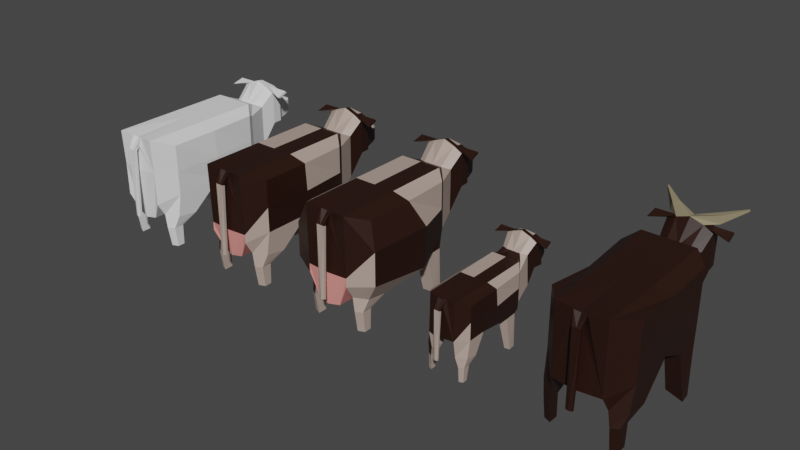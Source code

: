 # Source: Cow.blend  (saved by Blender 2.91.10; exported with 4.5.12 LTS)
import bpy
from mathutils import Matrix  # noqa: F401  (used for matrix-valued properties, if any)

bpy.ops.wm.read_factory_settings(use_empty=True)
scene = bpy.context.scene
scene.name = 'Scene'

# ---- collections
col_collection = bpy.data.collections.new('Collection'); scene.collection.children.link(col_collection)
col_animal_sizes = bpy.data.collections.new('Animal Sizes'); scene.collection.children.link(col_animal_sizes)

# ---- materials (node trees are filled in below, after node groups)
mat_cow_main = bpy.data.materials.new('Cow main')
mat_cow_black = bpy.data.materials.new('Cow black')
mat_cow_tity = bpy.data.materials.new('Cow tity')
mat_bull_horns = bpy.data.materials.new('Bull horns')

# ---- material node trees
mat_cow_main.use_nodes = True; mat_cow_main.node_tree.nodes.clear()
_N = mat_cow_main.node_tree.nodes; _L = mat_cow_main.node_tree.links
n0 = _N.new('ShaderNodeBsdfPrincipled'); n0.name = 'Principled BSDF'; n0.location = (10, 300)
n0.distribution = 'GGX'
n0.subsurface_method = 'BURLEY'
n0.inputs[0].default_value = (0.4523, 0.3481, 0.2944, 1.0)
n0.inputs[3].default_value = 1.45
n0.inputs[27].default_value = (0.0, 0.0, 0.0, 1.0)
n0.inputs[28].default_value = 1.0
n1 = _N.new('ShaderNodeOutputMaterial'); n1.name = 'Material Output'; n1.location = (300, 300)
_L.new(n0.outputs[0], n1.inputs[0])
n1.is_active_output = True
mat_cow_black.use_nodes = True; mat_cow_black.node_tree.nodes.clear()
_N = mat_cow_black.node_tree.nodes; _L = mat_cow_black.node_tree.links
n0 = _N.new('ShaderNodeBsdfPrincipled'); n0.name = 'Principled BSDF'; n0.location = (10, 300)
n0.distribution = 'GGX'
n0.subsurface_method = 'BURLEY'
n0.inputs[0].default_value = (0.02135, 0.0055, 0.002003, 1.0)
n0.inputs[3].default_value = 1.45
n0.inputs[27].default_value = (0.0, 0.0, 0.0, 1.0)
n0.inputs[28].default_value = 1.0
n1 = _N.new('ShaderNodeOutputMaterial'); n1.name = 'Material Output'; n1.location = (300, 300)
_L.new(n0.outputs[0], n1.inputs[0])
n1.is_active_output = True
mat_cow_tity.use_nodes = True; mat_cow_tity.node_tree.nodes.clear()
_N = mat_cow_tity.node_tree.nodes; _L = mat_cow_tity.node_tree.links
n0 = _N.new('ShaderNodeBsdfPrincipled'); n0.name = 'Principled BSDF'; n0.location = (10, 300)
n0.distribution = 'GGX'
n0.subsurface_method = 'BURLEY'
n0.inputs[0].default_value = (0.8, 0.2896, 0.2614, 1.0)
n0.inputs[3].default_value = 1.45
n0.inputs[27].default_value = (0.0, 0.0, 0.0, 1.0)
n0.inputs[28].default_value = 1.0
n1 = _N.new('ShaderNodeOutputMaterial'); n1.name = 'Material Output'; n1.location = (300, 300)
_L.new(n0.outputs[0], n1.inputs[0])
n1.is_active_output = True
mat_bull_horns.use_nodes = True; mat_bull_horns.node_tree.nodes.clear()
_N = mat_bull_horns.node_tree.nodes; _L = mat_bull_horns.node_tree.links
n0 = _N.new('ShaderNodeBsdfPrincipled'); n0.name = 'Principled BSDF'; n0.location = (10, 300)
n0.distribution = 'GGX'
n0.subsurface_method = 'BURLEY'
n0.inputs[0].default_value = (0.2843, 0.2354, 0.1458, 1.0)
n0.inputs[3].default_value = 1.45
n0.inputs[27].default_value = (0.0, 0.0, 0.0, 1.0)
n0.inputs[28].default_value = 1.0
n1 = _N.new('ShaderNodeOutputMaterial'); n1.name = 'Material Output'; n1.location = (300, 300)
_L.new(n0.outputs[0], n1.inputs[0])
n1.is_active_output = True

# ---- world
world_world = bpy.data.worlds.new('World'); scene.world = world_world
world_world.use_nodes = True; world_world.node_tree.nodes.clear()
_N = world_world.node_tree.nodes; _L = world_world.node_tree.links
n0 = _N.new('ShaderNodeOutputWorld'); n0.name = 'World Output'; n0.location = (300, 300)
n1 = _N.new('ShaderNodeBackground'); n1.name = 'Background'; n1.location = (10, 300)
n1.inputs[0].default_value = (0.05088, 0.05088, 0.05088, 1.0)
_L.new(n1.outputs[0], n0.inputs[0])
n0.is_active_output = True
world_world.color = (0.05088, 0.05088, 0.05088)
world_world.use_sun_shadow = False
world_world.sun_shadow_jitter_overblur = 0.0

# ---- meshes
me_cube_006 = bpy.data.meshes.new('Cube.006')
me_cube_006.from_pydata([(0.0, -0.8168, -0.3201), (0.0, -0.8066, 1.744), (0.0, 2.193, 0.1), (0.0, 2.193, 1.8), (0.8119, -0.394, 0.3485), (0.8119, -0.394, 1.609), (0.7613, 1.986, 0.2924), (0.7613, 1.986, 1.609), (0.0, 2.193, 0.1), (0.0, 2.193, 1.8), (0.7613, 1.986, 0.2924), (0.7613, 1.986, 1.609), (0.0, 2.623, 1.59), (0.0, 2.705, 0.3133), (0.4279, 2.731, 0.498), (0.4279, 2.731, 1.546), (0.0, 3.042, 2.064), (0.0, 3.042, 0.9753), (0.4758, 3.09, 1.019), (0.4758, 3.09, 1.863), (0.0, 3.333, 1.909), (0.4509, 3.34, 1.012), (0.4509, 3.34, 1.82), (0.0, 3.471, 1.698), (0.338, 3.458, 1.011), (0.338, 3.458, 1.639), (0.0, 3.821, 1.391), (0.0, 3.821, 0.986), (0.2419, 3.758, 1.028), (0.2419, 3.758, 1.375), (0.0, 3.96, 1.366), (0.0, 3.96, 1.01), (0.1947, 3.878, 1.049), (0.1947, 3.878, 1.354), (0.0, 0.6512, 0.1), (0.0, -0.8907, 0.95), (0.0, 0.6512, 1.8), (0.5132, 2.193, 0.1), (0.5132, 2.193, 1.8), (0.7613, 1.986, 0.9507), (0.8119, 0.8, 0.3485), (0.8119, 0.8, 1.609), (0.8119, -0.394, 0.9507), (0.5132, -0.8533, 0.1607), (0.5132, -0.8907, 1.8), (0.2359, 2.695, 0.3652), (0.2359, 2.623, 1.59), (0.5172, -0.6687, -0.1602), (0.5132, 2.193, 0.1), (0.5132, 2.193, 1.8), (0.0, 2.474, 0.09373), (0.6587, 2.161, 0.3961), (0.6587, 2.161, 1.528), (0.2728, 3.042, 0.9753), (0.2728, 3.042, 1.96), (0.1835, 3.471, 0.9662), (0.2493, 3.333, 1.909), (0.4711, 3.215, 1.841), (0.0, 3.187, 2.039), (0.1275, 3.821, 0.986), (0.1275, 3.821, 1.391), (0.09997, 3.96, 1.01), (0.09997, 3.96, 1.366), (0.5172, -0.03234, -0.2551), (0.2611, 3.187, 1.934), (0.4143, 2.408, 1.695), (0.4143, 2.408, 0.2339), (0.7956, 0.03019, -0.2675), (0.5132, 0.6512, 1.8), (0.5132, 0.6512, 0.128), (0.5132, -0.8533, 0.9547), (0.859, 0.8, 0.9507), (0.7956, -0.4753, -0.1958), (0.5684, -0.6707, -0.4908), (0.5684, -0.3595, -0.4897), (0.7175, -0.3287, -0.4913), (0.7175, -0.5757, -0.4941), (0.5596, -0.5797, -1.001), (0.5596, -0.3591, -1.0), (0.7088, -0.3372, -1.002), (0.7088, -0.5123, -1.004), (0.811, 1.45, 0.03414), (0.7867, 1.908, 0.02375), (0.5094, 1.984, 0.02294), (0.5215, 1.393, 0.03565), (0.809, 1.708, -1.002), (0.7848, 1.951, -1.003), (0.5075, 1.991, -1.003), (0.5196, 1.677, -1.002), (0.0, 0.3853, -0.3798), (0.2566, -0.7534, -0.2918), (0.5132, 0.5575, 0.1301), (0.2566, 0.6512, 0.114), (0.2566, 0.3798, -0.3096), (0.0, -0.8486, 1.539), (0.1339, -0.8374, 1.772), (0.08343, -0.8603, 1.554), (0.0, -0.9557, 1.481), (0.0, -1.026, 1.503), (0.09052, -1.03, 1.504), (0.09553, -0.9563, 1.484), (0.0, -0.9972, -0.2306), (0.0, -1.075, -0.2088), (0.06868, -1.048, -0.209), (0.069, -0.9982, -0.2277), (0.8147, 2.938, 1.82), (0.8051, 3.026, 1.786), (0.7834, 3.268, 1.858), (0.7869, 3.219, 1.911)], [], [(71, 41, 5, 42), (95, 1, 98, 99), (69, 40, 67, 63), (68, 36, 1, 95, 44), (4, 43, 47, 72), (66, 51, 10, 48), (64, 57, 22, 56), (45, 13, 17, 53), (46, 15, 19, 54), (59, 27, 31, 61), (60, 29, 33, 62), (26, 60, 62, 30), (28, 59, 61, 32), (28, 32, 33, 29), (61, 62, 33, 32), (25, 29, 60, 26, 23), (24, 55, 59, 28), (56, 22, 25, 23, 20), (21, 55, 24), (21, 24, 25, 22), (24, 28, 29, 25), (18, 53, 55, 21), (18, 21, 22, 57, 19), (12, 46, 54, 16), (14, 45, 53, 18), (58, 64, 56, 20), (16, 54, 64, 58), (54, 19, 106, 105), (18, 19, 15, 14), (14, 15, 52, 51), (52, 65, 49, 11), (15, 46, 65, 52), (50, 66, 48, 8), (13, 45, 66, 50), (45, 14, 51, 66), (43, 91, 69, 63, 47), (41, 68, 44, 5), (7, 38, 68, 41), (38, 3, 36, 68), (93, 91, 43, 90), (2, 37, 69, 92, 34), (6, 40, 81, 82), (43, 70, 35, 0, 90), (4, 42, 70, 43), (42, 5, 44, 70), (40, 71, 42, 4), (6, 39, 71, 40), (39, 7, 41, 71), (67, 72, 76, 75), (40, 4, 72, 67), (73, 74, 78, 77), (63, 67, 75, 74), (72, 47, 73, 76), (47, 63, 74, 73), (76, 73, 77, 80), (74, 75, 79, 78), (75, 76, 80, 79), (84, 83, 87, 88), (37, 6, 82, 83), (40, 69, 84, 81), (69, 37, 83, 84), (82, 81, 85, 86), (81, 84, 88, 85), (83, 82, 86, 87), (89, 93, 90, 0), (34, 92, 93, 89), (92, 69, 91, 93), (70, 96, 94, 35), (70, 44, 95, 96), (100, 99, 103, 104), (96, 95, 99, 100), (94, 96, 100, 97), (104, 103, 102, 101), (99, 98, 102, 103), (97, 100, 104, 101), (105, 106, 107, 108), (57, 64, 108, 107), (64, 54, 105, 108), (19, 57, 107, 106), (31, 30, 62, 61), (46, 12, 9, 49, 65), (53, 17, 27, 59, 55), (10, 51, 52, 11)])
_uv = me_cube_006.uv_layers.new(name='UVMap')
_uv.uv.foreach_set('vector', [0.5, 0.625, 0.625, 0.625, 0.625, 0.75, 0.5, 0.75, 0.8125, 0.75, 0.875, 0.75, 0.875, 0.75, 0.8125, 0.75, 0.25, 0.625, 0.375, 0.625, 0.375, 0.625, 0.25, 0.625, 0.75, 0.625, 0.875, 0.625, 0.875, 0.75, 0.8125, 0.75, 0.75, 0.75, 0.375, 0.75, 0.375, 0.875, 0.375, 0.875, 0.375, 0.75, 0.4041, 0.375, 0.4041, 0.4753, 0.375, 0.5, 0.375, 0.375, 0.5668, 0.375, 0.5668, 0.4505, 0.5668, 0.4505, 0.5668, 0.375, 0.4332, 0.375, 0.4332, 0.2995, 0.4332, 0.2995, 0.4332, 0.375, 0.5668, 0.375, 0.5668, 0.4505, 0.5668, 0.4505, 0.5668, 0.375, 0.4332, 0.375, 0.4332, 0.2995, 0.4332, 0.2995, 0.4332, 0.375, 0.5668, 0.375, 0.5668, 0.4505, 0.5668, 0.4505, 0.5668, 0.375, 0.5668, 0.2995, 0.5668, 0.375, 0.5668, 0.375, 0.5668, 0.2995, 0.4332, 0.4505, 0.4332, 0.375, 0.4332, 0.375, 0.4332, 0.4505, 0.4332, 0.4505, 0.4332, 0.4505, 0.5668, 0.4505, 0.5668, 0.4505, 0.4332, 0.375, 0.5, 0.375, 0.5, 0.4505, 0.4332, 0.4505, 0.5668, 0.4505, 0.5668, 0.4505, 0.5668, 0.375, 0.5668, 0.2995, 0.5668, 0.2995, 0.4332, 0.4505, 0.4332, 0.375, 0.4332, 0.375, 0.4332, 0.4505, 0.5668, 0.375, 0.5668, 0.4505, 0.5668, 0.4505, 0.5668, 0.2995, 0.5668, 0.2995, 0.4332, 0.4505, 0.4332, 0.375, 0.4332, 0.4505, 0.4332, 0.4505, 0.4332, 0.4505, 0.5668, 0.4505, 0.5668, 0.4505, 0.4332, 0.4505, 0.4332, 0.4505, 0.5668, 0.4505, 0.5668, 0.4505, 0.4332, 0.4505, 0.4332, 0.375, 0.4332, 0.375, 0.4332, 0.4505, 0.4332, 0.4505, 0.4332, 0.4505, 0.5668, 0.4505, 0.5668, 0.4505, 0.5668, 0.4505, 0.5668, 0.2995, 0.5668, 0.375, 0.5668, 0.375, 0.5668, 0.2995, 0.4332, 0.4505, 0.4332, 0.375, 0.4332, 0.375, 0.4332, 0.4505, 0.5668, 0.2995, 0.5668, 0.375, 0.5668, 0.375, 0.5668, 0.2995, 0.5668, 0.2995, 0.5668, 0.375, 0.5668, 0.375, 0.5668, 0.2995, 0.5668, 0.375, 0.5668, 0.4505, 0.5668, 0.4505, 0.5668, 0.375, 0.4332, 0.4505, 0.5668, 0.4505, 0.5668, 0.4505, 0.4332, 0.4505, 0.5, 0.4505, 0.5668, 0.4505, 0.5959, 0.4753, 0.5, 0.4753, 0.5959, 0.4753, 0.5959, 0.375, 0.625, 0.375, 0.625, 0.5, 0.5668, 0.4505, 0.5668, 0.375, 0.5959, 0.375, 0.5959, 0.4753, 0.4041, 0.2747, 0.4041, 0.375, 0.375, 0.375, 0.375, 0.25, 0.4332, 0.2995, 0.4332, 0.375, 0.4041, 0.375, 0.4041, 0.2747, 0.4332, 0.375, 0.4332, 0.4505, 0.4041, 0.4753, 0.4041, 0.375, 0.25, 0.75, 0.2506, 0.6319, 0.25, 0.625, 0.25, 0.625, 0.25, 0.75, 0.625, 0.625, 0.75, 0.625, 0.75, 0.75, 0.625, 0.75, 0.625, 0.5, 0.75, 0.5, 0.75, 0.625, 0.625, 0.625, 0.75, 0.5, 0.875, 0.5, 0.875, 0.625, 0.75, 0.625, 0.1875, 0.6875, 0.2506, 0.6319, 0.25, 0.75, 0.1875, 0.75, 0.125, 0.5, 0.25, 0.5, 0.25, 0.625, 0.1875, 0.625, 0.125, 0.625, 0.375, 0.5, 0.375, 0.625, 0.375, 0.625, 0.375, 0.5, 0.375, 0.875, 0.5, 0.9375, 0.5, 1.0, 0.375, 1.0, 0.375, 0.9375, 0.375, 0.75, 0.5, 0.75, 0.5, 0.875, 0.375, 0.875, 0.5, 0.75, 0.625, 0.75, 0.625, 0.875, 0.5, 0.875, 0.375, 0.625, 0.5, 0.625, 0.5, 0.75, 0.375, 0.75, 0.375, 0.5, 0.5, 0.5, 0.5, 0.625, 0.375, 0.625, 0.5, 0.5, 0.625, 0.5, 0.625, 0.625, 0.5, 0.625, 0.375, 0.625, 0.375, 0.75, 0.375, 0.75, 0.375, 0.625, 0.375, 0.625, 0.375, 0.75, 0.375, 0.75, 0.375, 0.625, 0.25, 0.75, 0.25, 0.625, 0.25, 0.625, 0.25, 0.75, 0.25, 0.625, 0.375, 0.625, 0.375, 0.625, 0.25, 0.625, 0.375, 0.75, 0.375, 0.875, 0.375, 0.875, 0.375, 0.75, 0.25, 0.75, 0.25, 0.625, 0.25, 0.625, 0.25, 0.75, 0.375, 0.75, 0.375, 0.875, 0.375, 0.875, 0.375, 0.75, 0.25, 0.625, 0.375, 0.625, 0.375, 0.625, 0.25, 0.625, 0.375, 0.625, 0.375, 0.75, 0.375, 0.75, 0.375, 0.625, 0.25, 0.625, 0.25, 0.5, 0.25, 0.5, 0.25, 0.625, 0.0, 0.0, 0.0, 0.0, 0.0, 0.0, 0.0, 0.0, 0.375, 0.625, 0.25, 0.625, 0.25, 0.625, 0.375, 0.625, 0.25, 0.625, 0.25, 0.5, 0.25, 0.5, 0.25, 0.625, 0.375, 0.5, 0.375, 0.625, 0.375, 0.625, 0.375, 0.5, 0.375, 0.625, 0.25, 0.625, 0.25, 0.625, 0.375, 0.625, 0.0, 0.0, 0.0, 0.0, 0.0, 0.0, 0.0, 0.0, 0.125, 0.6328, 0.1875, 0.6875, 0.1875, 0.75, 0.125, 0.75, 0.125, 0.625, 0.1875, 0.625, 0.1875, 0.6875, 0.125, 0.6328, 0.1875, 0.625, 0.25, 0.625, 0.2506, 0.6319, 0.1875, 0.6875, 0.5, 0.9375, 0.5625, 0.9375, 0.5625, 1.0, 0.5, 1.0, 0.5625, 0.875, 0.625, 0.875, 0.625, 0.9375, 0.5625, 0.9375, 0.5625, 0.9375, 0.625, 0.9375, 0.625, 0.9375, 0.5625, 0.9375, 0.5625, 0.9375, 0.625, 0.9375, 0.625, 0.9375, 0.5625, 0.9375, 0.5625, 1.0, 0.5625, 0.9375, 0.5625, 0.9375, 0.5625, 1.0, 0.5625, 0.9375, 0.625, 0.9375, 0.625, 1.0, 0.5625, 1.0, 0.8125, 0.75, 0.875, 0.75, 0.875, 0.75, 0.8125, 0.75, 0.5625, 1.0, 0.5625, 0.9375, 0.5625, 0.9375, 0.5625, 1.0, 0.5668, 0.375, 0.5668, 0.4505, 0.5668, 0.4505, 0.5668, 0.375, 0.5668, 0.4505, 0.5668, 0.375, 0.5668, 0.375, 0.5668, 0.4505, 0.5668, 0.375, 0.5668, 0.375, 0.5668, 0.375, 0.5668, 0.375, 0.5668, 0.4505, 0.5668, 0.4505, 0.5668, 0.4505, 0.5668, 0.4505, 0.4332, 0.2995, 0.5668, 0.2995, 0.5, 0.375, 0.4332, 0.375, 0.5668, 0.375, 0.5668, 0.2995, 0.625, 0.25, 0.625, 0.375, 0.5959, 0.375, 0.4332, 0.375, 0.4332, 0.2995, 0.4332, 0.2995, 0.4332, 0.375, 0.4332, 0.375, 0.375, 0.5, 0.5, 0.4753, 0.5959, 0.4753, 0.625, 0.5])
me_cube_006.use_remesh_fix_poles = True
me_cube_006.use_remesh_preserve_attributes = False
me_cube_006.use_mirror_vertex_groups = False
me_cube_006.update()
me_cube_007 = bpy.data.meshes.new('Cube.007')
me_cube_007.from_pydata([(1.812, 0.606, 1.348), (1.812, 0.606, 2.609), (1.761, 2.986, 1.292), (1.761, 2.986, 2.609), (1.761, 2.986, 1.292), (1.761, 2.986, 2.609), (1.428, 3.731, 1.498), (1.428, 3.731, 2.546), (1.476, 4.09, 2.019), (1.476, 4.09, 2.863), (1.451, 4.34, 2.012), (1.451, 4.34, 2.82), (1.338, 4.458, 2.011), (1.338, 4.458, 2.639), (1.242, 4.758, 2.028), (1.242, 4.758, 2.375), (1.195, 4.878, 2.049), (1.195, 4.878, 2.354), (1.513, 3.193, 1.1), (1.513, 3.193, 2.8), (1.761, 2.986, 1.951), (1.812, 1.8, 1.348), (1.812, 1.8, 2.609), (1.812, 0.606, 1.951), (1.513, 0.1467, 1.161), (1.513, 0.1093, 2.8), (1.236, 3.695, 1.365), (1.236, 3.623, 2.59), (1.517, 0.3313, 0.8398), (1.513, 3.193, 1.1), (1.513, 3.193, 2.8), (1.659, 3.161, 1.396), (1.659, 3.161, 2.528), (1.273, 4.042, 1.975), (1.273, 4.042, 2.96), (1.183, 4.471, 1.966), (1.249, 4.333, 2.909), (1.471, 4.215, 2.841), (1.127, 4.821, 1.986), (1.127, 4.821, 2.391), (1.1, 4.96, 2.01), (1.1, 4.96, 2.366), (1.517, 0.9677, 0.7449), (1.261, 4.187, 2.934), (1.414, 3.408, 2.695), (1.414, 3.408, 1.234), (1.796, 1.03, 0.7325), (1.513, 1.651, 2.8), (1.513, 1.651, 1.128), (1.513, 0.1467, 1.364), (1.859, 1.8, 1.951), (1.796, 0.5247, 0.8042), (1.568, 0.3293, 0.5092), (1.568, 0.6405, 0.5103), (1.718, 0.6713, 0.5087), (1.718, 0.4243, 0.5059), (1.56, 0.4203, -0.001137), (1.56, 0.6409, -4.911e-05), (1.709, 0.6628, -0.001572), (1.709, 0.4877, -0.004422), (1.811, 2.45, 1.034), (1.787, 2.908, 1.024), (1.509, 2.984, 1.023), (1.522, 2.393, 1.036), (1.809, 2.708, -0.002142), (1.785, 2.951, -0.003351), (1.507, 2.991, -0.002629), (1.52, 2.677, -0.001775), (1.257, 0.2466, 0.7082), (1.513, 1.558, 1.13), (1.257, 1.651, 1.114), (1.257, 1.38, 0.6904), (1.134, 0.1626, 2.772), (1.083, 0.1397, 2.554), (1.091, -0.0298, 2.504), (1.096, 0.04369, 2.484), (1.069, -0.04841, 0.791), (1.069, 0.001754, 0.7723), (1.815, 3.938, 2.82), (1.805, 4.026, 2.786), (1.783, 4.268, 2.858), (1.787, 4.219, 2.911), (1.0, 0.1832, 0.6799), (1.0, 0.1934, 2.744), (1.0, 3.193, 2.8), (0.1881, 0.606, 1.348), (0.1881, 0.606, 2.609), (0.2387, 2.986, 1.292), (0.2387, 2.986, 2.609), (1.0, 3.193, 1.1), (1.0, 3.193, 2.8), (0.2387, 2.986, 1.292), (0.2387, 2.986, 2.609), (1.0, 3.623, 2.59), (1.0, 3.705, 1.313), (0.5721, 3.731, 1.498), (0.5721, 3.731, 2.546), (1.0, 4.042, 3.064), (1.0, 4.042, 1.975), (0.5242, 4.09, 2.019), (0.5242, 4.09, 2.863), (1.0, 4.333, 2.909), (0.5491, 4.34, 2.012), (0.5491, 4.34, 2.82), (1.0, 4.471, 2.698), (0.662, 4.458, 2.011), (0.662, 4.458, 2.639), (1.0, 4.821, 2.391), (1.0, 4.821, 1.986), (0.7581, 4.758, 2.028), (0.7581, 4.758, 2.375), (1.0, 4.96, 2.366), (1.0, 4.96, 2.01), (0.8053, 4.878, 2.049), (0.8053, 4.878, 2.354), (1.0, 1.651, 1.1), (1.0, 0.1093, 1.359), (1.0, 1.651, 2.8), (0.4868, 3.193, 1.1), (0.4868, 3.193, 2.8), (0.2387, 2.986, 1.951), (0.1881, 1.8, 1.348), (0.1881, 1.8, 2.609), (0.1881, 0.606, 1.951), (0.4868, 0.1467, 1.161), (0.4868, 0.1093, 2.8), (0.7641, 3.695, 1.365), (0.7641, 3.623, 2.59), (0.4828, 0.3313, 0.8398), (0.4868, 3.193, 1.1), (0.4868, 3.193, 2.8), (1.0, 3.474, 1.094), (0.3413, 3.161, 1.396), (0.3413, 3.161, 2.528), (0.7272, 4.042, 1.975), (0.7272, 4.042, 2.96), (0.8165, 4.471, 1.966), (0.7507, 4.333, 2.909), (0.5289, 4.215, 2.841), (1.0, 4.187, 3.039), (0.8725, 4.821, 1.986), (0.8725, 4.821, 2.391), (0.9, 4.96, 2.01), (0.9, 4.96, 2.366), (0.4828, 0.9677, 0.7449), (0.7389, 4.187, 2.934), (0.5857, 3.408, 2.695), (0.5857, 3.408, 1.234), (0.2044, 1.03, 0.7325), (0.4868, 1.651, 2.8), (0.4868, 1.651, 1.128), (0.4868, 0.1467, 1.364), (0.141, 1.8, 1.951), (0.2044, 0.5247, 0.8042), (0.4316, 0.3293, 0.5092), (0.4316, 0.6405, 0.5103), (0.2825, 0.6713, 0.5087), (0.2825, 0.4243, 0.5059), (0.4404, 0.4203, -0.001137), (0.4404, 0.6409, -4.911e-05), (0.2912, 0.6628, -0.001572), (0.2912, 0.4877, -0.004422), (0.189, 2.45, 1.034), (0.2133, 2.908, 1.024), (0.4906, 2.984, 1.023), (0.4785, 2.393, 1.036), (0.191, 2.708, -0.002142), (0.2152, 2.951, -0.003351), (0.4925, 2.991, -0.002629), (0.4804, 2.677, -0.001775), (1.0, 1.385, 0.6202), (0.7434, 0.2466, 0.7082), (0.4868, 1.558, 1.13), (0.7434, 1.651, 1.114), (0.7434, 1.38, 0.6904), (1.0, 0.1514, 2.539), (0.8661, 0.1626, 2.772), (0.9166, 0.1397, 2.554), (1.0, 0.04434, 2.481), (1.0, -0.02588, 2.503), (0.9095, -0.0298, 2.504), (0.9045, 0.04369, 2.484), (1.0, 0.002844, 0.7694), (1.0, -0.07464, 0.7912), (0.9313, -0.04841, 0.791), (0.931, 0.001754, 0.7723), (0.1853, 3.938, 2.82), (0.1949, 4.026, 2.786), (0.2166, 4.268, 2.858), (0.2131, 4.219, 2.911)], [], [(50, 22, 1, 23), (72, 83, 179, 74), (48, 21, 46, 42), (47, 117, 83, 72, 25), (0, 24, 28, 51), (45, 31, 4, 29), (43, 37, 11, 36), (26, 94, 98, 33), (27, 7, 9, 34), (38, 108, 112, 40), (39, 15, 17, 41), (107, 39, 41, 111), (14, 38, 40, 16), (14, 16, 17, 15), (40, 41, 17, 16), (13, 15, 39, 107, 104), (12, 35, 38, 14), (36, 11, 13, 104, 101), (10, 35, 12), (10, 12, 13, 11), (12, 14, 15, 13), (8, 33, 35, 10), (8, 10, 11, 37, 9), (93, 27, 34, 97), (6, 26, 33, 8), (139, 43, 36, 101), (97, 34, 43, 139), (34, 9, 79, 78), (8, 9, 7, 6), (6, 7, 32, 31), (32, 44, 30, 5), (7, 27, 44, 32), (131, 45, 29, 89), (94, 26, 45, 131), (26, 6, 31, 45), (24, 69, 48, 42, 28), (22, 47, 25, 1), (3, 19, 47, 22), (19, 84, 117, 47), (71, 69, 24, 68), (2, 21, 60, 61), (24, 49, 116, 82, 68), (0, 23, 49, 24), (23, 1, 25, 49), (21, 50, 23, 0), (2, 20, 50, 21), (20, 3, 22, 50), (46, 51, 55, 54), (21, 0, 51, 46), (52, 53, 57, 56), (42, 46, 54, 53), (51, 28, 52, 55), (28, 42, 53, 52), (55, 52, 56, 59), (53, 54, 58, 57), (54, 55, 59, 58), (63, 62, 66, 67), (18, 2, 61, 62), (21, 48, 63, 60), (48, 18, 62, 63), (61, 60, 64, 65), (60, 63, 67, 64), (62, 61, 65, 66), (170, 71, 68, 82), (115, 70, 71, 170), (70, 48, 69, 71), (49, 73, 175, 116), (49, 25, 72, 73), (75, 74, 76, 77), (73, 72, 74, 75), (175, 73, 75, 178), (77, 76, 183, 182), (74, 179, 183, 76), (178, 75, 77, 182), (78, 79, 80, 81), (37, 43, 81, 80), (43, 34, 78, 81), (9, 37, 80, 79), (112, 111, 41, 40), (27, 93, 90, 30, 44), (33, 98, 108, 38, 35), (4, 31, 32, 5), (152, 123, 86, 122), (176, 180, 179, 83), (150, 144, 148, 121), (149, 125, 176, 83, 117), (85, 153, 128, 124), (147, 129, 91, 132), (145, 137, 103, 138), (126, 134, 98, 94), (127, 135, 100, 96), (140, 142, 112, 108), (141, 143, 114, 110), (107, 111, 143, 141), (109, 113, 142, 140), (109, 110, 114, 113), (142, 113, 114, 143), (106, 104, 107, 141, 110), (105, 109, 140, 136), (137, 101, 104, 106, 103), (102, 105, 136), (102, 103, 106, 105), (105, 106, 110, 109), (99, 102, 136, 134), (99, 100, 138, 103, 102), (93, 97, 135, 127), (95, 99, 134, 126), (139, 101, 137, 145), (97, 139, 145, 135), (135, 186, 187, 100), (99, 95, 96, 100), (95, 132, 133, 96), (133, 92, 130, 146), (96, 133, 146, 127), (131, 89, 129, 147), (94, 131, 147, 126), (126, 147, 132, 95), (124, 128, 144, 150, 172), (122, 86, 125, 149), (88, 122, 149, 119), (119, 149, 117, 84), (174, 171, 124, 172), (87, 163, 162, 121), (124, 171, 82, 116, 151), (85, 124, 151, 123), (123, 151, 125, 86), (121, 85, 123, 152), (87, 121, 152, 120), (120, 152, 122, 88), (148, 156, 157, 153), (121, 148, 153, 85), (154, 158, 159, 155), (144, 155, 156, 148), (153, 157, 154, 128), (128, 154, 155, 144), (157, 161, 158, 154), (155, 159, 160, 156), (156, 160, 161, 157), (165, 169, 168, 164), (118, 164, 163, 87), (121, 162, 165, 150), (150, 165, 164, 118), (163, 167, 166, 162), (162, 166, 169, 165), (164, 168, 167, 163), (170, 82, 171, 174), (115, 170, 174, 173), (173, 174, 172, 150), (151, 116, 175, 177), (151, 177, 176, 125), (181, 185, 184, 180), (177, 181, 180, 176), (175, 178, 181, 177), (185, 182, 183, 184), (180, 184, 183, 179), (178, 182, 185, 181), (186, 189, 188, 187), (138, 188, 189, 145), (145, 189, 186, 135), (100, 187, 188, 138), (112, 142, 143, 111), (127, 146, 130, 90, 93), (134, 136, 140, 108, 98), (91, 92, 133, 132)])
me_cube_007.polygons.foreach_set('material_index', [1, 1, 0, 1, 0, 1, 1, 0, 0, 0, 0, 0, 0, 1, 2, 0, 0, 0, 0, 1, 1, 0, 1, 0, 0, 0, 1, 0, 1, 0, 1, 0, 0, 0, 1, 0, 1, 0, 1, 2, 1, 2, 0, 1, 1, 1, 0, 0, 0, 0, 0, 0, 0, 0, 0, 0, 0, 1, 0, 0, 0, 0, 0, 2, 2, 2, 1, 1, 0, 1, 1, 0, 0, 0, 1, 1, 1, 1, 2, 1, 0, 1, 0, 1, 1, 1, 1, 1, 1, 0, 0, 0, 0, 0, 0, 0, 2, 0, 0, 0, 0, 1, 1, 0, 1, 0, 0, 0, 1, 0, 1, 1, 1, 1, 0, 0, 1, 0, 0, 0, 0, 2, 0, 2, 1, 1, 1, 1, 0, 1, 1, 0, 0, 1, 0, 0, 0, 0, 0, 0, 0, 0, 0, 0, 0, 2, 2, 2, 1, 1, 0, 1, 0, 0, 0, 0, 1, 1, 1, 1, 2, 1, 0, 1])
_uv = me_cube_007.uv_layers.new(name='UVMap')
_uv.uv.foreach_set('vector', [0.5, 0.625, 0.625, 0.625, 0.625, 0.75, 0.5, 0.75, 0.8125, 0.75, 0.875, 0.75, 0.875, 0.75, 0.8125, 0.75, 0.25, 0.625, 0.375, 0.625, 0.375, 0.625, 0.25, 0.625, 0.75, 0.625, 0.875, 0.625, 0.875, 0.75, 0.8125, 0.75, 0.75, 0.75, 0.375, 0.75, 0.375, 0.875, 0.375, 0.875, 0.375, 0.75, 0.4041, 0.375, 0.4041, 0.4753, 0.375, 0.5, 0.375, 0.375, 0.5668, 0.375, 0.5668, 0.4505, 0.5668, 0.4505, 0.5668, 0.375, 0.4332, 0.375, 0.4332, 0.2995, 0.4332, 0.2995, 0.4332, 0.375, 0.5668, 0.375, 0.5668, 0.4505, 0.5668, 0.4505, 0.5668, 0.375, 0.4332, 0.375, 0.4332, 0.2995, 0.4332, 0.2995, 0.4332, 0.375, 0.5668, 0.375, 0.5668, 0.4505, 0.5668, 0.4505, 0.5668, 0.375, 0.5668, 0.2995, 0.5668, 0.375, 0.5668, 0.375, 0.5668, 0.2995, 0.4332, 0.4505, 0.4332, 0.375, 0.4332, 0.375, 0.4332, 0.4505, 0.4332, 0.4505, 0.4332, 0.4505, 0.5668, 0.4505, 0.5668, 0.4505, 0.4332, 0.375, 0.5, 0.375, 0.5, 0.4505, 0.4332, 0.4505, 0.5668, 0.4505, 0.5668, 0.4505, 0.5668, 0.375, 0.5668, 0.2995, 0.5668, 0.2995, 0.4332, 0.4505, 0.4332, 0.375, 0.4332, 0.375, 0.4332, 0.4505, 0.5668, 0.375, 0.5668, 0.4505, 0.5668, 0.4505, 0.5668, 0.2995, 0.5668, 0.2995, 0.4332, 0.4505, 0.4332, 0.375, 0.4332, 0.4505, 0.4332, 0.4505, 0.4332, 0.4505, 0.5668, 0.4505, 0.5668, 0.4505, 0.4332, 0.4505, 0.4332, 0.4505, 0.5668, 0.4505, 0.5668, 0.4505, 0.4332, 0.4505, 0.4332, 0.375, 0.4332, 0.375, 0.4332, 0.4505, 0.4332, 0.4505, 0.4332, 0.4505, 0.5668, 0.4505, 0.5668, 0.4505, 0.5668, 0.4505, 0.5668, 0.2995, 0.5668, 0.375, 0.5668, 0.375, 0.5668, 0.2995, 0.4332, 0.4505, 0.4332, 0.375, 0.4332, 0.375, 0.4332, 0.4505, 0.5668, 0.2995, 0.5668, 0.375, 0.5668, 0.375, 0.5668, 0.2995, 0.5668, 0.2995, 0.5668, 0.375, 0.5668, 0.375, 0.5668, 0.2995, 0.5668, 0.375, 0.5668, 0.4505, 0.5668, 0.4505, 0.5668, 0.375, 0.4332, 0.4505, 0.5668, 0.4505, 0.5668, 0.4505, 0.4332, 0.4505, 0.5, 0.4505, 0.5668, 0.4505, 0.5959, 0.4753, 0.5, 0.4753, 0.5959, 0.4753, 0.5959, 0.375, 0.625, 0.375, 0.625, 0.5, 0.5668, 0.4505, 0.5668, 0.375, 0.5959, 0.375, 0.5959, 0.4753, 0.4041, 0.2747, 0.4041, 0.375, 0.375, 0.375, 0.375, 0.25, 0.4332, 0.2995, 0.4332, 0.375, 0.4041, 0.375, 0.4041, 0.2747, 0.4332, 0.375, 0.4332, 0.4505, 0.4041, 0.4753, 0.4041, 0.375, 0.25, 0.75, 0.2506, 0.6319, 0.25, 0.625, 0.25, 0.625, 0.25, 0.75, 0.625, 0.625, 0.75, 0.625, 0.75, 0.75, 0.625, 0.75, 0.625, 0.5, 0.75, 0.5, 0.75, 0.625, 0.625, 0.625, 0.75, 0.5, 0.875, 0.5, 0.875, 0.625, 0.75, 0.625, 0.1875, 0.6875, 0.2506, 0.6319, 0.25, 0.75, 0.1875, 0.75, 0.375, 0.5, 0.375, 0.625, 0.375, 0.625, 0.375, 0.5, 0.375, 0.875, 0.5, 0.9375, 0.5, 1.0, 0.375, 1.0, 0.375, 0.9375, 0.375, 0.75, 0.5, 0.75, 0.5, 0.875, 0.375, 0.875, 0.5, 0.75, 0.625, 0.75, 0.625, 0.875, 0.5, 0.875, 0.375, 0.625, 0.5, 0.625, 0.5, 0.75, 0.375, 0.75, 0.375, 0.5, 0.5, 0.5, 0.5, 0.625, 0.375, 0.625, 0.5, 0.5, 0.625, 0.5, 0.625, 0.625, 0.5, 0.625, 0.375, 0.625, 0.375, 0.75, 0.375, 0.75, 0.375, 0.625, 0.375, 0.625, 0.375, 0.75, 0.375, 0.75, 0.375, 0.625, 0.25, 0.75, 0.25, 0.625, 0.25, 0.625, 0.25, 0.75, 0.25, 0.625, 0.375, 0.625, 0.375, 0.625, 0.25, 0.625, 0.375, 0.75, 0.375, 0.875, 0.375, 0.875, 0.375, 0.75, 0.25, 0.75, 0.25, 0.625, 0.25, 0.625, 0.25, 0.75, 0.375, 0.75, 0.375, 0.875, 0.375, 0.875, 0.375, 0.75, 0.25, 0.625, 0.375, 0.625, 0.375, 0.625, 0.25, 0.625, 0.375, 0.625, 0.375, 0.75, 0.375, 0.75, 0.375, 0.625, 0.25, 0.625, 0.25, 0.5, 0.25, 0.5, 0.25, 0.625, 0.0, 0.0, 0.0, 0.0, 0.0, 0.0, 0.0, 0.0, 0.375, 0.625, 0.25, 0.625, 0.25, 0.625, 0.375, 0.625, 0.25, 0.625, 0.25, 0.5, 0.25, 0.5, 0.25, 0.625, 0.375, 0.5, 0.375, 0.625, 0.375, 0.625, 0.375, 0.5, 0.375, 0.625, 0.25, 0.625, 0.25, 0.625, 0.375, 0.625, 0.0, 0.0, 0.0, 0.0, 0.0, 0.0, 0.0, 0.0, 0.125, 0.6328, 0.1875, 0.6875, 0.1875, 0.75, 0.125, 0.75, 0.125, 0.625, 0.1875, 0.625, 0.1875, 0.6875, 0.125, 0.6328, 0.1875, 0.625, 0.25, 0.625, 0.2506, 0.6319, 0.1875, 0.6875, 0.5, 0.9375, 0.5625, 0.9375, 0.5625, 1.0, 0.5, 1.0, 0.5625, 0.875, 0.625, 0.875, 0.625, 0.9375, 0.5625, 0.9375, 0.5625, 0.9375, 0.625, 0.9375, 0.625, 0.9375, 0.5625, 0.9375, 0.5625, 0.9375, 0.625, 0.9375, 0.625, 0.9375, 0.5625, 0.9375, 0.5625, 1.0, 0.5625, 0.9375, 0.5625, 0.9375, 0.5625, 1.0, 0.5625, 0.9375, 0.625, 0.9375, 0.625, 1.0, 0.5625, 1.0, 0.8125, 0.75, 0.875, 0.75, 0.875, 0.75, 0.8125, 0.75, 0.5625, 1.0, 0.5625, 0.9375, 0.5625, 0.9375, 0.5625, 1.0, 0.5668, 0.375, 0.5668, 0.4505, 0.5668, 0.4505, 0.5668, 0.375, 0.5668, 0.4505, 0.5668, 0.375, 0.5668, 0.375, 0.5668, 0.4505, 0.5668, 0.375, 0.5668, 0.375, 0.5668, 0.375, 0.5668, 0.375, 0.5668, 0.4505, 0.5668, 0.4505, 0.5668, 0.4505, 0.5668, 0.4505, 0.4332, 0.2995, 0.5668, 0.2995, 0.5, 0.375, 0.4332, 0.375, 0.5668, 0.375, 0.5668, 0.2995, 0.625, 0.25, 0.625, 0.375, 0.5959, 0.375, 0.4332, 0.375, 0.4332, 0.2995, 0.4332, 0.2995, 0.4332, 0.375, 0.4332, 0.375, 0.375, 0.5, 0.5, 0.4753, 0.5959, 0.4753, 0.625, 0.5, 0.5, 0.625, 0.5, 0.75, 0.625, 0.75, 0.625, 0.625, 0.8125, 0.75, 0.8125, 0.75, 0.875, 0.75, 0.875, 0.75, 0.25, 0.625, 0.25, 0.625, 0.375, 0.625, 0.375, 0.625, 0.75, 0.625, 0.75, 0.75, 0.8125, 0.75, 0.875, 0.75, 0.875, 0.625, 0.375, 0.75, 0.375, 0.75, 0.375, 0.875, 0.375, 0.875, 0.4041, 0.375, 0.375, 0.375, 0.375, 0.5, 0.4041, 0.4753, 0.5668, 0.375, 0.5668, 0.375, 0.5668, 0.4505, 0.5668, 0.4505, 0.4332, 0.375, 0.4332, 0.375, 0.4332, 0.2995, 0.4332, 0.2995, 0.5668, 0.375, 0.5668, 0.375, 0.5668, 0.4505, 0.5668, 0.4505, 0.4332, 0.375, 0.4332, 0.375, 0.4332, 0.2995, 0.4332, 0.2995, 0.5668, 0.375, 0.5668, 0.375, 0.5668, 0.4505, 0.5668, 0.4505, 0.5668, 0.2995, 0.5668, 0.2995, 0.5668, 0.375, 0.5668, 0.375, 0.4332, 0.4505, 0.4332, 0.4505, 0.4332, 0.375, 0.4332, 0.375, 0.4332, 0.4505, 0.5668, 0.4505, 0.5668, 0.4505, 0.4332, 0.4505, 0.4332, 0.375, 0.4332, 0.4505, 0.5, 0.4505, 0.5, 0.375, 0.5668, 0.4505, 0.5668, 0.2995, 0.5668, 0.2995, 0.5668, 0.375, 0.5668, 0.4505, 0.4332, 0.4505, 0.4332, 0.4505, 0.4332, 0.375, 0.4332, 0.375, 0.5668, 0.375, 0.5668, 0.2995, 0.5668, 0.2995, 0.5668, 0.4505, 0.5668, 0.4505, 0.4332, 0.4505, 0.4332, 0.4505, 0.4332, 0.375, 0.4332, 0.4505, 0.5668, 0.4505, 0.5668, 0.4505, 0.4332, 0.4505, 0.4332, 0.4505, 0.5668, 0.4505, 0.5668, 0.4505, 0.4332, 0.4505, 0.4332, 0.4505, 0.4332, 0.4505, 0.4332, 0.375, 0.4332, 0.375, 0.4332, 0.4505, 0.5668, 0.4505, 0.5668, 0.4505, 0.5668, 0.4505, 0.4332, 0.4505, 0.5668, 0.2995, 0.5668, 0.2995, 0.5668, 0.375, 0.5668, 0.375, 0.4332, 0.4505, 0.4332, 0.4505, 0.4332, 0.375, 0.4332, 0.375, 0.5668, 0.2995, 0.5668, 0.2995, 0.5668, 0.375, 0.5668, 0.375, 0.5668, 0.2995, 0.5668, 0.2995, 0.5668, 0.375, 0.5668, 0.375, 0.5668, 0.375, 0.5668, 0.375, 0.5668, 0.4505, 0.5668, 0.4505, 0.4332, 0.4505, 0.4332, 0.4505, 0.5668, 0.4505, 0.5668, 0.4505, 0.5, 0.4505, 0.5, 0.4753, 0.5959, 0.4753, 0.5668, 0.4505, 0.5959, 0.4753, 0.625, 0.5, 0.625, 0.375, 0.5959, 0.375, 0.5668, 0.4505, 0.5959, 0.4753, 0.5959, 0.375, 0.5668, 0.375, 0.4041, 0.2747, 0.375, 0.25, 0.375, 0.375, 0.4041, 0.375, 0.4332, 0.2995, 0.4041, 0.2747, 0.4041, 0.375, 0.4332, 0.375, 0.4332, 0.375, 0.4041, 0.375, 0.4041, 0.4753, 0.4332, 0.4505, 0.25, 0.75, 0.25, 0.75, 0.25, 0.625, 0.25, 0.625, 0.2506, 0.6319, 0.625, 0.625, 0.625, 0.75, 0.75, 0.75, 0.75, 0.625, 0.625, 0.5, 0.625, 0.625, 0.75, 0.625, 0.75, 0.5, 0.75, 0.5, 0.75, 0.625, 0.875, 0.625, 0.875, 0.5, 0.1875, 0.6875, 0.1875, 0.75, 0.25, 0.75, 0.2506, 0.6319, 0.375, 0.5, 0.375, 0.5, 0.375, 0.625, 0.375, 0.625, 0.375, 0.875, 0.375, 0.9375, 0.375, 1.0, 0.5, 1.0, 0.5, 0.9375, 0.375, 0.75, 0.375, 0.875, 0.5, 0.875, 0.5, 0.75, 0.5, 0.75, 0.5, 0.875, 0.625, 0.875, 0.625, 0.75, 0.375, 0.625, 0.375, 0.75, 0.5, 0.75, 0.5, 0.625, 0.375, 0.5, 0.375, 0.625, 0.5, 0.625, 0.5, 0.5, 0.5, 0.5, 0.5, 0.625, 0.625, 0.625, 0.625, 0.5, 0.375, 0.625, 0.375, 0.625, 0.375, 0.75, 0.375, 0.75, 0.375, 0.625, 0.375, 0.625, 0.375, 0.75, 0.375, 0.75, 0.25, 0.75, 0.25, 0.75, 0.25, 0.625, 0.25, 0.625, 0.25, 0.625, 0.25, 0.625, 0.375, 0.625, 0.375, 0.625, 0.375, 0.75, 0.375, 0.75, 0.375, 0.875, 0.375, 0.875, 0.25, 0.75, 0.25, 0.75, 0.25, 0.625, 0.25, 0.625, 0.375, 0.75, 0.375, 0.75, 0.375, 0.875, 0.375, 0.875, 0.25, 0.625, 0.25, 0.625, 0.375, 0.625, 0.375, 0.625, 0.375, 0.625, 0.375, 0.625, 0.375, 0.75, 0.375, 0.75, 0.25, 0.625, 0.25, 0.625, 0.25, 0.5, 0.25, 0.5, 0.0, 0.0, 0.0, 0.0, 0.0, 0.0, 0.0, 0.0, 0.375, 0.625, 0.375, 0.625, 0.25, 0.625, 0.25, 0.625, 0.25, 0.625, 0.25, 0.625, 0.25, 0.5, 0.25, 0.5, 0.375, 0.5, 0.375, 0.5, 0.375, 0.625, 0.375, 0.625, 0.375, 0.625, 0.375, 0.625, 0.25, 0.625, 0.25, 0.625, 0.0, 0.0, 0.0, 0.0, 0.0, 0.0, 0.0, 0.0, 0.125, 0.6328, 0.125, 0.75, 0.1875, 0.75, 0.1875, 0.6875, 0.125, 0.625, 0.125, 0.6328, 0.1875, 0.6875, 0.1875, 0.625, 0.1875, 0.625, 0.1875, 0.6875, 0.2506, 0.6319, 0.25, 0.625, 0.5, 0.9375, 0.5, 1.0, 0.5625, 1.0, 0.5625, 0.9375, 0.5625, 0.875, 0.5625, 0.9375, 0.625, 0.9375, 0.625, 0.875, 0.5625, 0.9375, 0.5625, 0.9375, 0.625, 0.9375, 0.625, 0.9375, 0.5625, 0.9375, 0.5625, 0.9375, 0.625, 0.9375, 0.625, 0.9375, 0.5625, 1.0, 0.5625, 1.0, 0.5625, 0.9375, 0.5625, 0.9375, 0.5625, 0.9375, 0.5625, 1.0, 0.625, 1.0, 0.625, 0.9375, 0.8125, 0.75, 0.8125, 0.75, 0.875, 0.75, 0.875, 0.75, 0.5625, 1.0, 0.5625, 1.0, 0.5625, 0.9375, 0.5625, 0.9375, 0.5668, 0.375, 0.5668, 0.375, 0.5668, 0.4505, 0.5668, 0.4505, 0.5668, 0.4505, 0.5668, 0.4505, 0.5668, 0.375, 0.5668, 0.375, 0.5668, 0.375, 0.5668, 0.375, 0.5668, 0.375, 0.5668, 0.375, 0.5668, 0.4505, 0.5668, 0.4505, 0.5668, 0.4505, 0.5668, 0.4505, 0.4332, 0.2995, 0.4332, 0.375, 0.5, 0.375, 0.5668, 0.2995, 0.5668, 0.375, 0.5959, 0.375, 0.625, 0.375, 0.625, 0.25, 0.5668, 0.2995, 0.4332, 0.375, 0.4332, 0.375, 0.4332, 0.375, 0.4332, 0.2995, 0.4332, 0.2995, 0.375, 0.5, 0.625, 0.5, 0.5959, 0.4753, 0.5, 0.4753])
me_cube_007.materials.append(mat_cow_main)
me_cube_007.materials.append(mat_cow_black)
me_cube_007.materials.append(mat_cow_tity)
me_cube_007.use_remesh_fix_poles = True
me_cube_007.use_remesh_preserve_attributes = False
me_cube_007.use_mirror_vertex_groups = False
me_cube_007.update()
me_cube_008 = bpy.data.meshes.new('Cube.008')
me_cube_008.from_pydata([(2.071, 0.4151, 1.252), (1.812, 0.606, 2.609), (1.761, 2.986, 1.292), (1.761, 2.986, 2.609), (1.761, 2.986, 1.292), (1.761, 2.986, 2.609), (1.428, 3.731, 1.498), (1.428, 3.731, 2.546), (1.476, 4.09, 2.019), (1.476, 4.09, 2.863), (1.451, 4.34, 2.012), (1.451, 4.34, 2.82), (1.338, 4.458, 2.011), (1.338, 4.458, 2.639), (1.242, 4.758, 2.028), (1.242, 4.758, 2.375), (1.195, 4.878, 2.049), (1.195, 4.878, 2.354), (1.513, 3.193, 1.1), (1.513, 3.193, 2.8), (1.761, 2.986, 1.951), (2.071, 1.991, 1.027), (1.812, 1.8, 2.609), (2.071, 0.4151, 2.047), (1.513, 0.1467, 1.161), (1.513, 0.1093, 2.8), (1.236, 3.695, 1.365), (1.236, 3.623, 2.59), (1.517, 0.3313, 0.8398), (1.513, 3.193, 1.1), (1.513, 3.193, 2.8), (1.659, 3.161, 1.396), (1.659, 3.161, 2.528), (1.273, 4.042, 1.975), (1.273, 4.042, 2.96), (1.183, 4.471, 1.966), (1.249, 4.333, 2.909), (1.471, 4.215, 2.841), (1.127, 4.821, 1.986), (1.127, 4.821, 2.391), (1.1, 4.96, 2.01), (1.1, 4.96, 2.366), (1.517, 0.9677, 0.7449), (1.261, 4.187, 2.934), (1.414, 3.408, 2.695), (1.414, 3.408, 1.234), (1.796, 1.03, 0.7325), (1.513, 1.651, 2.8), (1.513, 1.651, 1.128), (1.513, 0.1467, 1.364), (2.134, 1.991, 2.047), (1.796, 0.5247, 0.8042), (1.568, 0.3293, 0.5092), (1.568, 0.6405, 0.5103), (1.718, 0.6713, 0.5087), (1.718, 0.4243, 0.5059), (1.56, 0.4203, -0.001137), (1.56, 0.6409, -4.911e-05), (1.709, 0.6628, -0.001572), (1.709, 0.4877, -0.004422), (1.811, 2.45, 1.034), (1.787, 2.908, 1.024), (1.509, 2.984, 1.023), (1.522, 2.393, 1.036), (1.809, 2.708, -0.002142), (1.785, 2.951, -0.003351), (1.507, 2.991, -0.002629), (1.52, 2.677, -0.001775), (1.28, 0.1948, 0.6244), (1.513, 1.558, 1.13), (1.257, 1.651, 1.114), (1.28, 1.433, 0.6049), (1.134, 0.1626, 2.772), (1.083, 0.1397, 2.554), (1.091, -0.0298, 2.504), (1.096, 0.04369, 2.484), (1.069, -0.04841, 0.791), (1.069, 0.001754, 0.7723), (1.815, 3.938, 2.82), (1.805, 4.026, 2.786), (1.783, 4.268, 2.858), (1.787, 4.219, 2.911), (1.0, 0.1255, 0.5935), (1.0, 0.1934, 2.744), (1.0, 3.193, 2.8), (-0.07148, 0.4151, 1.252), (0.1881, 0.606, 2.609), (0.2387, 2.986, 1.292), (0.2387, 2.986, 2.609), (1.0, 3.193, 1.1), (1.0, 3.193, 2.8), (0.2387, 2.986, 1.292), (0.2387, 2.986, 2.609), (1.0, 3.623, 2.59), (1.0, 3.705, 1.313), (0.5721, 3.731, 1.498), (0.5721, 3.731, 2.546), (1.0, 4.042, 3.064), (1.0, 4.042, 1.975), (0.5242, 4.09, 2.019), (0.5242, 4.09, 2.863), (1.0, 4.333, 2.909), (0.5491, 4.34, 2.012), (0.5491, 4.34, 2.82), (1.0, 4.471, 2.698), (0.662, 4.458, 2.011), (0.662, 4.458, 2.639), (1.0, 4.821, 2.391), (1.0, 4.821, 1.986), (0.7581, 4.758, 2.028), (0.7581, 4.758, 2.375), (1.0, 4.96, 2.366), (1.0, 4.96, 2.01), (0.8053, 4.878, 2.049), (0.8053, 4.878, 2.354), (1.0, 1.651, 1.1), (1.0, 0.1093, 1.359), (1.0, 1.651, 2.8), (0.4868, 3.193, 1.1), (0.4868, 3.193, 2.8), (0.2387, 2.986, 1.951), (-0.07148, 1.991, 1.027), (0.1881, 1.8, 2.609), (-0.07148, 0.4151, 2.047), (0.4868, 0.1467, 1.161), (0.4868, 0.1093, 2.8), (0.7641, 3.695, 1.365), (0.7641, 3.623, 2.59), (0.4828, 0.3313, 0.8398), (0.4868, 3.193, 1.1), (0.4868, 3.193, 2.8), (1.0, 3.474, 1.094), (0.3413, 3.161, 1.396), (0.3413, 3.161, 2.528), (0.7272, 4.042, 1.975), (0.7272, 4.042, 2.96), (0.8165, 4.471, 1.966), (0.7507, 4.333, 2.909), (0.5289, 4.215, 2.841), (1.0, 4.187, 3.039), (0.8725, 4.821, 1.986), (0.8725, 4.821, 2.391), (0.9, 4.96, 2.01), (0.9, 4.96, 2.366), (0.4828, 0.9677, 0.7449), (0.7389, 4.187, 2.934), (0.5857, 3.408, 2.695), (0.5857, 3.408, 1.234), (0.2044, 1.03, 0.7325), (0.4868, 1.651, 2.8), (0.4868, 1.651, 1.128), (0.4868, 0.1467, 1.364), (-0.1336, 1.991, 2.047), (0.2044, 0.5247, 0.8042), (0.4316, 0.3293, 0.5092), (0.4316, 0.6405, 0.5103), (0.2825, 0.6713, 0.5087), (0.2825, 0.4243, 0.5059), (0.4404, 0.4203, -0.001137), (0.4404, 0.6409, -4.911e-05), (0.2912, 0.6628, -0.001572), (0.2912, 0.4877, -0.004422), (0.189, 2.45, 1.034), (0.2133, 2.908, 1.024), (0.4906, 2.984, 1.023), (0.4785, 2.393, 1.036), (0.191, 2.708, -0.002142), (0.2152, 2.951, -0.003351), (0.4925, 2.991, -0.002629), (0.4804, 2.677, -0.001775), (1.0, 1.439, 0.5282), (0.7195, 0.1948, 0.6244), (0.4868, 1.558, 1.13), (0.7434, 1.651, 1.114), (0.7195, 1.433, 0.6049), (1.0, 0.1514, 2.539), (0.8661, 0.1626, 2.772), (0.9166, 0.1397, 2.554), (1.0, 0.04434, 2.481), (1.0, -0.02588, 2.503), (0.9095, -0.0298, 2.504), (0.9045, 0.04369, 2.484), (1.0, 0.002844, 0.7694), (1.0, -0.07464, 0.7912), (0.9313, -0.04841, 0.791), (0.931, 0.001754, 0.7723), (0.1853, 3.938, 2.82), (0.1949, 4.026, 2.786), (0.2166, 4.268, 2.858), (0.2131, 4.219, 2.911)], [], [(50, 22, 1, 23), (72, 83, 179, 74), (48, 21, 46, 42), (47, 117, 83, 72, 25), (0, 24, 28, 51), (45, 31, 4, 29), (43, 37, 11, 36), (26, 94, 98, 33), (27, 7, 9, 34), (38, 108, 112, 40), (39, 15, 17, 41), (107, 39, 41, 111), (14, 38, 40, 16), (14, 16, 17, 15), (40, 41, 17, 16), (13, 15, 39, 107, 104), (12, 35, 38, 14), (36, 11, 13, 104, 101), (10, 35, 12), (10, 12, 13, 11), (12, 14, 15, 13), (8, 33, 35, 10), (8, 10, 11, 37, 9), (93, 27, 34, 97), (6, 26, 33, 8), (139, 43, 36, 101), (97, 34, 43, 139), (34, 9, 79, 78), (8, 9, 7, 6), (6, 7, 32, 31), (32, 44, 30, 5), (7, 27, 44, 32), (131, 45, 29, 89), (94, 26, 45, 131), (26, 6, 31, 45), (24, 69, 48, 42, 28), (22, 47, 25, 1), (3, 19, 47, 22), (19, 84, 117, 47), (71, 69, 24, 68), (2, 21, 60, 61), (24, 49, 116, 82, 68), (0, 23, 49, 24), (23, 1, 25, 49), (21, 50, 23, 0), (2, 20, 50, 21), (20, 3, 22, 50), (46, 51, 55, 54), (21, 0, 51, 46), (52, 53, 57, 56), (42, 46, 54, 53), (51, 28, 52, 55), (28, 42, 53, 52), (55, 52, 56, 59), (53, 54, 58, 57), (54, 55, 59, 58), (63, 62, 66, 67), (18, 2, 61, 62), (21, 48, 63, 60), (48, 18, 62, 63), (61, 60, 64, 65), (60, 63, 67, 64), (62, 61, 65, 66), (170, 71, 68, 82), (115, 70, 71, 170), (70, 48, 69, 71), (49, 73, 175, 116), (49, 25, 72, 73), (75, 74, 76, 77), (73, 72, 74, 75), (175, 73, 75, 178), (77, 76, 183, 182), (74, 179, 183, 76), (178, 75, 77, 182), (78, 79, 80, 81), (37, 43, 81, 80), (43, 34, 78, 81), (9, 37, 80, 79), (112, 111, 41, 40), (27, 93, 90, 30, 44), (33, 98, 108, 38, 35), (4, 31, 32, 5), (152, 123, 86, 122), (176, 180, 179, 83), (150, 144, 148, 121), (149, 125, 176, 83, 117), (85, 153, 128, 124), (147, 129, 91, 132), (145, 137, 103, 138), (126, 134, 98, 94), (127, 135, 100, 96), (140, 142, 112, 108), (141, 143, 114, 110), (107, 111, 143, 141), (109, 113, 142, 140), (109, 110, 114, 113), (142, 113, 114, 143), (106, 104, 107, 141, 110), (105, 109, 140, 136), (137, 101, 104, 106, 103), (102, 105, 136), (102, 103, 106, 105), (105, 106, 110, 109), (99, 102, 136, 134), (99, 100, 138, 103, 102), (93, 97, 135, 127), (95, 99, 134, 126), (139, 101, 137, 145), (97, 139, 145, 135), (135, 186, 187, 100), (99, 95, 96, 100), (95, 132, 133, 96), (133, 92, 130, 146), (96, 133, 146, 127), (131, 89, 129, 147), (94, 131, 147, 126), (126, 147, 132, 95), (124, 128, 144, 150, 172), (122, 86, 125, 149), (88, 122, 149, 119), (119, 149, 117, 84), (174, 171, 124, 172), (87, 163, 162, 121), (124, 171, 82, 116, 151), (85, 124, 151, 123), (123, 151, 125, 86), (121, 85, 123, 152), (87, 121, 152, 120), (120, 152, 122, 88), (148, 156, 157, 153), (121, 148, 153, 85), (154, 158, 159, 155), (144, 155, 156, 148), (153, 157, 154, 128), (128, 154, 155, 144), (157, 161, 158, 154), (155, 159, 160, 156), (156, 160, 161, 157), (165, 169, 168, 164), (118, 164, 163, 87), (121, 162, 165, 150), (150, 165, 164, 118), (163, 167, 166, 162), (162, 166, 169, 165), (164, 168, 167, 163), (170, 82, 171, 174), (115, 170, 174, 173), (173, 174, 172, 150), (151, 116, 175, 177), (151, 177, 176, 125), (181, 185, 184, 180), (177, 181, 180, 176), (175, 178, 181, 177), (185, 182, 183, 184), (180, 184, 183, 179), (178, 182, 185, 181), (186, 189, 188, 187), (138, 188, 189, 145), (145, 189, 186, 135), (100, 187, 188, 138), (112, 142, 143, 111), (127, 146, 130, 90, 93), (134, 136, 140, 108, 98), (91, 92, 133, 132)])
me_cube_008.polygons.foreach_set('material_index', [1, 1, 0, 1, 0, 1, 1, 0, 0, 0, 0, 0, 0, 1, 2, 0, 0, 0, 0, 1, 1, 0, 1, 0, 0, 0, 1, 0, 1, 0, 1, 0, 0, 0, 1, 0, 1, 0, 1, 2, 1, 2, 0, 1, 1, 1, 0, 0, 0, 0, 0, 0, 0, 0, 0, 0, 0, 1, 0, 0, 0, 0, 0, 2, 2, 2, 1, 1, 0, 1, 1, 0, 0, 0, 1, 1, 1, 1, 2, 1, 0, 1, 0, 1, 1, 1, 1, 1, 1, 0, 0, 0, 0, 0, 0, 0, 2, 0, 0, 0, 0, 1, 1, 0, 1, 0, 0, 0, 1, 0, 1, 1, 1, 1, 0, 0, 1, 0, 0, 0, 0, 2, 0, 2, 1, 1, 1, 1, 0, 1, 1, 0, 0, 1, 0, 0, 0, 0, 0, 0, 0, 0, 0, 0, 0, 2, 2, 2, 1, 1, 0, 1, 0, 0, 0, 0, 1, 1, 1, 1, 2, 1, 0, 1])
_uv = me_cube_008.uv_layers.new(name='UVMap')
_uv.uv.foreach_set('vector', [0.5, 0.625, 0.625, 0.625, 0.625, 0.75, 0.5, 0.75, 0.8125, 0.75, 0.875, 0.75, 0.875, 0.75, 0.8125, 0.75, 0.25, 0.625, 0.375, 0.625, 0.375, 0.625, 0.25, 0.625, 0.75, 0.625, 0.875, 0.625, 0.875, 0.75, 0.8125, 0.75, 0.75, 0.75, 0.375, 0.75, 0.375, 0.875, 0.375, 0.875, 0.375, 0.75, 0.4041, 0.375, 0.4041, 0.4753, 0.375, 0.5, 0.375, 0.375, 0.5668, 0.375, 0.5668, 0.4505, 0.5668, 0.4505, 0.5668, 0.375, 0.4332, 0.375, 0.4332, 0.2995, 0.4332, 0.2995, 0.4332, 0.375, 0.5668, 0.375, 0.5668, 0.4505, 0.5668, 0.4505, 0.5668, 0.375, 0.4332, 0.375, 0.4332, 0.2995, 0.4332, 0.2995, 0.4332, 0.375, 0.5668, 0.375, 0.5668, 0.4505, 0.5668, 0.4505, 0.5668, 0.375, 0.5668, 0.2995, 0.5668, 0.375, 0.5668, 0.375, 0.5668, 0.2995, 0.4332, 0.4505, 0.4332, 0.375, 0.4332, 0.375, 0.4332, 0.4505, 0.4332, 0.4505, 0.4332, 0.4505, 0.5668, 0.4505, 0.5668, 0.4505, 0.4332, 0.375, 0.5, 0.375, 0.5, 0.4505, 0.4332, 0.4505, 0.5668, 0.4505, 0.5668, 0.4505, 0.5668, 0.375, 0.5668, 0.2995, 0.5668, 0.2995, 0.4332, 0.4505, 0.4332, 0.375, 0.4332, 0.375, 0.4332, 0.4505, 0.5668, 0.375, 0.5668, 0.4505, 0.5668, 0.4505, 0.5668, 0.2995, 0.5668, 0.2995, 0.4332, 0.4505, 0.4332, 0.375, 0.4332, 0.4505, 0.4332, 0.4505, 0.4332, 0.4505, 0.5668, 0.4505, 0.5668, 0.4505, 0.4332, 0.4505, 0.4332, 0.4505, 0.5668, 0.4505, 0.5668, 0.4505, 0.4332, 0.4505, 0.4332, 0.375, 0.4332, 0.375, 0.4332, 0.4505, 0.4332, 0.4505, 0.4332, 0.4505, 0.5668, 0.4505, 0.5668, 0.4505, 0.5668, 0.4505, 0.5668, 0.2995, 0.5668, 0.375, 0.5668, 0.375, 0.5668, 0.2995, 0.4332, 0.4505, 0.4332, 0.375, 0.4332, 0.375, 0.4332, 0.4505, 0.5668, 0.2995, 0.5668, 0.375, 0.5668, 0.375, 0.5668, 0.2995, 0.5668, 0.2995, 0.5668, 0.375, 0.5668, 0.375, 0.5668, 0.2995, 0.5668, 0.375, 0.5668, 0.4505, 0.5668, 0.4505, 0.5668, 0.375, 0.4332, 0.4505, 0.5668, 0.4505, 0.5668, 0.4505, 0.4332, 0.4505, 0.5, 0.4505, 0.5668, 0.4505, 0.5959, 0.4753, 0.5, 0.4753, 0.5959, 0.4753, 0.5959, 0.375, 0.625, 0.375, 0.625, 0.5, 0.5668, 0.4505, 0.5668, 0.375, 0.5959, 0.375, 0.5959, 0.4753, 0.4041, 0.2747, 0.4041, 0.375, 0.375, 0.375, 0.375, 0.25, 0.4332, 0.2995, 0.4332, 0.375, 0.4041, 0.375, 0.4041, 0.2747, 0.4332, 0.375, 0.4332, 0.4505, 0.4041, 0.4753, 0.4041, 0.375, 0.25, 0.75, 0.2506, 0.6319, 0.25, 0.625, 0.25, 0.625, 0.25, 0.75, 0.625, 0.625, 0.75, 0.625, 0.75, 0.75, 0.625, 0.75, 0.625, 0.5, 0.75, 0.5, 0.75, 0.625, 0.625, 0.625, 0.75, 0.5, 0.875, 0.5, 0.875, 0.625, 0.75, 0.625, 0.1875, 0.6875, 0.2506, 0.6319, 0.25, 0.75, 0.1875, 0.75, 0.375, 0.5, 0.375, 0.625, 0.375, 0.625, 0.375, 0.5, 0.375, 0.875, 0.5, 0.9375, 0.5, 1.0, 0.375, 1.0, 0.375, 0.9375, 0.375, 0.75, 0.5, 0.75, 0.5, 0.875, 0.375, 0.875, 0.5, 0.75, 0.625, 0.75, 0.625, 0.875, 0.5, 0.875, 0.375, 0.625, 0.5, 0.625, 0.5, 0.75, 0.375, 0.75, 0.375, 0.5, 0.5, 0.5, 0.5, 0.625, 0.375, 0.625, 0.5, 0.5, 0.625, 0.5, 0.625, 0.625, 0.5, 0.625, 0.375, 0.625, 0.375, 0.75, 0.375, 0.75, 0.375, 0.625, 0.375, 0.625, 0.375, 0.75, 0.375, 0.75, 0.375, 0.625, 0.25, 0.75, 0.25, 0.625, 0.25, 0.625, 0.25, 0.75, 0.25, 0.625, 0.375, 0.625, 0.375, 0.625, 0.25, 0.625, 0.375, 0.75, 0.375, 0.875, 0.375, 0.875, 0.375, 0.75, 0.25, 0.75, 0.25, 0.625, 0.25, 0.625, 0.25, 0.75, 0.375, 0.75, 0.375, 0.875, 0.375, 0.875, 0.375, 0.75, 0.25, 0.625, 0.375, 0.625, 0.375, 0.625, 0.25, 0.625, 0.375, 0.625, 0.375, 0.75, 0.375, 0.75, 0.375, 0.625, 0.25, 0.625, 0.25, 0.5, 0.25, 0.5, 0.25, 0.625, 0.0, 0.0, 0.0, 0.0, 0.0, 0.0, 0.0, 0.0, 0.375, 0.625, 0.25, 0.625, 0.25, 0.625, 0.375, 0.625, 0.25, 0.625, 0.25, 0.5, 0.25, 0.5, 0.25, 0.625, 0.375, 0.5, 0.375, 0.625, 0.375, 0.625, 0.375, 0.5, 0.375, 0.625, 0.25, 0.625, 0.25, 0.625, 0.375, 0.625, 0.0, 0.0, 0.0, 0.0, 0.0, 0.0, 0.0, 0.0, 0.125, 0.6328, 0.1875, 0.6875, 0.1875, 0.75, 0.125, 0.75, 0.125, 0.625, 0.1875, 0.625, 0.1875, 0.6875, 0.125, 0.6328, 0.1875, 0.625, 0.25, 0.625, 0.2506, 0.6319, 0.1875, 0.6875, 0.5, 0.9375, 0.5625, 0.9375, 0.5625, 1.0, 0.5, 1.0, 0.5625, 0.875, 0.625, 0.875, 0.625, 0.9375, 0.5625, 0.9375, 0.5625, 0.9375, 0.625, 0.9375, 0.625, 0.9375, 0.5625, 0.9375, 0.5625, 0.9375, 0.625, 0.9375, 0.625, 0.9375, 0.5625, 0.9375, 0.5625, 1.0, 0.5625, 0.9375, 0.5625, 0.9375, 0.5625, 1.0, 0.5625, 0.9375, 0.625, 0.9375, 0.625, 1.0, 0.5625, 1.0, 0.8125, 0.75, 0.875, 0.75, 0.875, 0.75, 0.8125, 0.75, 0.5625, 1.0, 0.5625, 0.9375, 0.5625, 0.9375, 0.5625, 1.0, 0.5668, 0.375, 0.5668, 0.4505, 0.5668, 0.4505, 0.5668, 0.375, 0.5668, 0.4505, 0.5668, 0.375, 0.5668, 0.375, 0.5668, 0.4505, 0.5668, 0.375, 0.5668, 0.375, 0.5668, 0.375, 0.5668, 0.375, 0.5668, 0.4505, 0.5668, 0.4505, 0.5668, 0.4505, 0.5668, 0.4505, 0.4332, 0.2995, 0.5668, 0.2995, 0.5, 0.375, 0.4332, 0.375, 0.5668, 0.375, 0.5668, 0.2995, 0.625, 0.25, 0.625, 0.375, 0.5959, 0.375, 0.4332, 0.375, 0.4332, 0.2995, 0.4332, 0.2995, 0.4332, 0.375, 0.4332, 0.375, 0.375, 0.5, 0.5, 0.4753, 0.5959, 0.4753, 0.625, 0.5, 0.5, 0.625, 0.5, 0.75, 0.625, 0.75, 0.625, 0.625, 0.8125, 0.75, 0.8125, 0.75, 0.875, 0.75, 0.875, 0.75, 0.25, 0.625, 0.25, 0.625, 0.375, 0.625, 0.375, 0.625, 0.75, 0.625, 0.75, 0.75, 0.8125, 0.75, 0.875, 0.75, 0.875, 0.625, 0.375, 0.75, 0.375, 0.75, 0.375, 0.875, 0.375, 0.875, 0.4041, 0.375, 0.375, 0.375, 0.375, 0.5, 0.4041, 0.4753, 0.5668, 0.375, 0.5668, 0.375, 0.5668, 0.4505, 0.5668, 0.4505, 0.4332, 0.375, 0.4332, 0.375, 0.4332, 0.2995, 0.4332, 0.2995, 0.5668, 0.375, 0.5668, 0.375, 0.5668, 0.4505, 0.5668, 0.4505, 0.4332, 0.375, 0.4332, 0.375, 0.4332, 0.2995, 0.4332, 0.2995, 0.5668, 0.375, 0.5668, 0.375, 0.5668, 0.4505, 0.5668, 0.4505, 0.5668, 0.2995, 0.5668, 0.2995, 0.5668, 0.375, 0.5668, 0.375, 0.4332, 0.4505, 0.4332, 0.4505, 0.4332, 0.375, 0.4332, 0.375, 0.4332, 0.4505, 0.5668, 0.4505, 0.5668, 0.4505, 0.4332, 0.4505, 0.4332, 0.375, 0.4332, 0.4505, 0.5, 0.4505, 0.5, 0.375, 0.5668, 0.4505, 0.5668, 0.2995, 0.5668, 0.2995, 0.5668, 0.375, 0.5668, 0.4505, 0.4332, 0.4505, 0.4332, 0.4505, 0.4332, 0.375, 0.4332, 0.375, 0.5668, 0.375, 0.5668, 0.2995, 0.5668, 0.2995, 0.5668, 0.4505, 0.5668, 0.4505, 0.4332, 0.4505, 0.4332, 0.4505, 0.4332, 0.375, 0.4332, 0.4505, 0.5668, 0.4505, 0.5668, 0.4505, 0.4332, 0.4505, 0.4332, 0.4505, 0.5668, 0.4505, 0.5668, 0.4505, 0.4332, 0.4505, 0.4332, 0.4505, 0.4332, 0.4505, 0.4332, 0.375, 0.4332, 0.375, 0.4332, 0.4505, 0.5668, 0.4505, 0.5668, 0.4505, 0.5668, 0.4505, 0.4332, 0.4505, 0.5668, 0.2995, 0.5668, 0.2995, 0.5668, 0.375, 0.5668, 0.375, 0.4332, 0.4505, 0.4332, 0.4505, 0.4332, 0.375, 0.4332, 0.375, 0.5668, 0.2995, 0.5668, 0.2995, 0.5668, 0.375, 0.5668, 0.375, 0.5668, 0.2995, 0.5668, 0.2995, 0.5668, 0.375, 0.5668, 0.375, 0.5668, 0.375, 0.5668, 0.375, 0.5668, 0.4505, 0.5668, 0.4505, 0.4332, 0.4505, 0.4332, 0.4505, 0.5668, 0.4505, 0.5668, 0.4505, 0.5, 0.4505, 0.5, 0.4753, 0.5959, 0.4753, 0.5668, 0.4505, 0.5959, 0.4753, 0.625, 0.5, 0.625, 0.375, 0.5959, 0.375, 0.5668, 0.4505, 0.5959, 0.4753, 0.5959, 0.375, 0.5668, 0.375, 0.4041, 0.2747, 0.375, 0.25, 0.375, 0.375, 0.4041, 0.375, 0.4332, 0.2995, 0.4041, 0.2747, 0.4041, 0.375, 0.4332, 0.375, 0.4332, 0.375, 0.4041, 0.375, 0.4041, 0.4753, 0.4332, 0.4505, 0.25, 0.75, 0.25, 0.75, 0.25, 0.625, 0.25, 0.625, 0.2506, 0.6319, 0.625, 0.625, 0.625, 0.75, 0.75, 0.75, 0.75, 0.625, 0.625, 0.5, 0.625, 0.625, 0.75, 0.625, 0.75, 0.5, 0.75, 0.5, 0.75, 0.625, 0.875, 0.625, 0.875, 0.5, 0.1875, 0.6875, 0.1875, 0.75, 0.25, 0.75, 0.2506, 0.6319, 0.375, 0.5, 0.375, 0.5, 0.375, 0.625, 0.375, 0.625, 0.375, 0.875, 0.375, 0.9375, 0.375, 1.0, 0.5, 1.0, 0.5, 0.9375, 0.375, 0.75, 0.375, 0.875, 0.5, 0.875, 0.5, 0.75, 0.5, 0.75, 0.5, 0.875, 0.625, 0.875, 0.625, 0.75, 0.375, 0.625, 0.375, 0.75, 0.5, 0.75, 0.5, 0.625, 0.375, 0.5, 0.375, 0.625, 0.5, 0.625, 0.5, 0.5, 0.5, 0.5, 0.5, 0.625, 0.625, 0.625, 0.625, 0.5, 0.375, 0.625, 0.375, 0.625, 0.375, 0.75, 0.375, 0.75, 0.375, 0.625, 0.375, 0.625, 0.375, 0.75, 0.375, 0.75, 0.25, 0.75, 0.25, 0.75, 0.25, 0.625, 0.25, 0.625, 0.25, 0.625, 0.25, 0.625, 0.375, 0.625, 0.375, 0.625, 0.375, 0.75, 0.375, 0.75, 0.375, 0.875, 0.375, 0.875, 0.25, 0.75, 0.25, 0.75, 0.25, 0.625, 0.25, 0.625, 0.375, 0.75, 0.375, 0.75, 0.375, 0.875, 0.375, 0.875, 0.25, 0.625, 0.25, 0.625, 0.375, 0.625, 0.375, 0.625, 0.375, 0.625, 0.375, 0.625, 0.375, 0.75, 0.375, 0.75, 0.25, 0.625, 0.25, 0.625, 0.25, 0.5, 0.25, 0.5, 0.0, 0.0, 0.0, 0.0, 0.0, 0.0, 0.0, 0.0, 0.375, 0.625, 0.375, 0.625, 0.25, 0.625, 0.25, 0.625, 0.25, 0.625, 0.25, 0.625, 0.25, 0.5, 0.25, 0.5, 0.375, 0.5, 0.375, 0.5, 0.375, 0.625, 0.375, 0.625, 0.375, 0.625, 0.375, 0.625, 0.25, 0.625, 0.25, 0.625, 0.0, 0.0, 0.0, 0.0, 0.0, 0.0, 0.0, 0.0, 0.125, 0.6328, 0.125, 0.75, 0.1875, 0.75, 0.1875, 0.6875, 0.125, 0.625, 0.125, 0.6328, 0.1875, 0.6875, 0.1875, 0.625, 0.1875, 0.625, 0.1875, 0.6875, 0.2506, 0.6319, 0.25, 0.625, 0.5, 0.9375, 0.5, 1.0, 0.5625, 1.0, 0.5625, 0.9375, 0.5625, 0.875, 0.5625, 0.9375, 0.625, 0.9375, 0.625, 0.875, 0.5625, 0.9375, 0.5625, 0.9375, 0.625, 0.9375, 0.625, 0.9375, 0.5625, 0.9375, 0.5625, 0.9375, 0.625, 0.9375, 0.625, 0.9375, 0.5625, 1.0, 0.5625, 1.0, 0.5625, 0.9375, 0.5625, 0.9375, 0.5625, 0.9375, 0.5625, 1.0, 0.625, 1.0, 0.625, 0.9375, 0.8125, 0.75, 0.8125, 0.75, 0.875, 0.75, 0.875, 0.75, 0.5625, 1.0, 0.5625, 1.0, 0.5625, 0.9375, 0.5625, 0.9375, 0.5668, 0.375, 0.5668, 0.375, 0.5668, 0.4505, 0.5668, 0.4505, 0.5668, 0.4505, 0.5668, 0.4505, 0.5668, 0.375, 0.5668, 0.375, 0.5668, 0.375, 0.5668, 0.375, 0.5668, 0.375, 0.5668, 0.375, 0.5668, 0.4505, 0.5668, 0.4505, 0.5668, 0.4505, 0.5668, 0.4505, 0.4332, 0.2995, 0.4332, 0.375, 0.5, 0.375, 0.5668, 0.2995, 0.5668, 0.375, 0.5959, 0.375, 0.625, 0.375, 0.625, 0.25, 0.5668, 0.2995, 0.4332, 0.375, 0.4332, 0.375, 0.4332, 0.375, 0.4332, 0.2995, 0.4332, 0.2995, 0.375, 0.5, 0.625, 0.5, 0.5959, 0.4753, 0.5, 0.4753])
me_cube_008.materials.append(mat_cow_main)
me_cube_008.materials.append(mat_cow_black)
me_cube_008.materials.append(mat_cow_tity)
me_cube_008.use_remesh_fix_poles = True
me_cube_008.use_remesh_preserve_attributes = False
me_cube_008.use_mirror_vertex_groups = False
me_cube_008.update()
me_cube_009 = bpy.data.meshes.new('Cube.009')
me_cube_009.from_pydata([(1.481, 0.4139, 0.9628), (1.481, 0.4119, 1.744), (1.445, 2.077, 0.9076), (1.445, 2.077, 1.744), (1.445, 2.077, 0.9076), (1.445, 2.077, 1.744), (1.299, 2.63, 1.149), (1.299, 2.563, 1.88), (1.303, 2.847, 1.471), (1.363, 2.808, 2.115), (1.344, 3.038, 1.478), (1.344, 3.0, 2.093), (1.258, 3.128, 1.482), (1.258, 3.099, 1.96), (1.185, 3.356, 1.509), (1.185, 3.34, 1.774), (1.149, 3.446, 1.531), (1.149, 3.432, 1.763), (1.272, 2.212, 0.8241), (1.327, 2.221, 1.878), (1.445, 2.077, 1.368), (1.481, 0.8559, 0.9628), (1.481, 1.247, 1.744), (1.481, 0.4119, 1.368), (1.272, 0.1627, 0.9735), (1.279, 0.1573, 1.858), (1.165, 2.613, 1.055), (1.165, 2.484, 1.903), (1.275, 0.2198, 0.591), (1.272, 2.212, 0.8241), (1.327, 2.221, 1.878), (1.374, 2.199, 0.9801), (1.374, 2.199, 1.687), (1.208, 2.812, 1.436), (1.208, 2.767, 2.186), (1.14, 3.14, 1.449), (1.19, 2.991, 2.161), (1.36, 2.904, 2.104), (1.097, 3.405, 1.48), (1.097, 3.387, 1.788), (1.076, 3.511, 1.505), (1.076, 3.494, 1.776), (1.275, 0.5914, 0.5246), (1.199, 2.879, 2.173), (1.258, 2.372, 1.804), (1.258, 2.372, 0.8666), (1.469, 0.6351, 0.5159), (1.327, 1.143, 1.878), (1.272, 0.7745, 0.8899), (1.514, 1.247, 1.368), (1.469, 0.355, 0.566), (1.331, 0.2563, 0.3597), (1.331, 0.4587, 0.3604), (1.428, 0.4788, 0.3594), (1.428, 0.3181, 0.3575), (1.321, 0.2979, 0.002677), (1.321, 0.4259, 0.003308), (1.407, 0.4385, 0.002425), (1.407, 0.337, 0.000772), (1.438, 1.714, 0.8162), (1.422, 2.01, 0.8094), (1.243, 2.06, 0.8089), (1.251, 1.677, 0.8171), (1.431, 1.882, 0.002053), (1.414, 2.052, 0.001207), (1.306, 2.08, 0.001712), (1.315, 1.861, 0.00231), (1.094, 0.1416, 1.858), (1.058, 0.08578, 1.706), (1.063, -0.03277, 1.67), (1.067, 0.01863, 1.657), (1.048, -0.04579, 0.5569), (1.048, -0.0107, 0.5437), (1.622, 2.694, 2.075), (1.615, 2.763, 2.053), (1.598, 2.944, 2.119), (1.601, 2.904, 2.157), (1.0, 0.1234, 1.838), (1.0, 2.212, 0.8241), (1.0, 2.221, 1.878), (0.4971, 0.4139, 0.9628), (0.4971, 0.4119, 1.744), (0.5325, 2.077, 0.9076), (0.5325, 2.077, 1.744), (1.0, 2.212, 0.8241), (1.0, 2.221, 1.878), (0.5325, 2.077, 0.9076), (0.5325, 2.077, 1.744), (1.0, 2.484, 1.903), (1.0, 2.62, 1.061), (0.7007, 2.63, 1.149), (0.7007, 2.563, 1.88), (1.0, 2.762, 2.266), (1.0, 2.812, 1.436), (0.6369, 2.847, 1.471), (0.6369, 2.808, 2.115), (1.0, 2.991, 2.161), (0.6559, 3.038, 1.478), (0.6559, 3.0, 2.093), (1.0, 3.106, 2.006), (0.7421, 3.128, 1.482), (0.7421, 3.099, 1.96), (1.0, 3.387, 1.788), (1.0, 3.405, 1.48), (0.8154, 3.356, 1.509), (0.8154, 3.34, 1.774), (1.0, 3.494, 1.776), (1.0, 3.511, 1.505), (0.8515, 3.446, 1.531), (0.8515, 3.432, 1.763), (1.0, 0.1422, 0.9703), (1.0, 1.143, 1.878), (0.6728, 2.212, 0.8241), (0.6728, 2.221, 1.878), (0.5325, 2.077, 1.368), (0.4971, 0.8559, 0.9628), (0.4971, 1.247, 1.744), (0.4971, 0.4119, 1.368), (0.6728, 0.1627, 0.9735), (0.6795, 0.1772, 1.878), (0.835, 2.613, 1.055), (0.835, 2.484, 1.903), (0.7032, 0.2198, 0.591), (0.6728, 2.212, 0.8241), (0.6728, 2.221, 1.878), (1.0, 2.418, 0.8805), (0.6042, 2.199, 0.9801), (0.6042, 2.199, 1.687), (0.7918, 2.812, 1.436), (0.7918, 2.767, 2.186), (0.86, 3.14, 1.449), (0.8098, 2.991, 2.161), (0.6405, 2.904, 2.104), (1.0, 2.874, 2.253), (0.9028, 3.405, 1.48), (0.9028, 3.387, 1.788), (0.9238, 3.511, 1.505), (0.9238, 3.494, 1.776), (0.7032, 0.5914, 0.5246), (0.8008, 2.879, 2.173), (0.742, 2.372, 1.804), (0.742, 2.372, 0.8666), (0.5084, 0.6351, 0.5159), (0.6728, 1.143, 1.878), (0.6728, 0.7745, 0.8629), (0.4641, 1.247, 1.368), (0.5084, 0.355, 0.566), (0.6537, 0.2563, 0.3597), (0.6537, 0.4587, 0.3604), (0.5567, 0.4788, 0.3594), (0.5567, 0.3181, 0.3575), (0.6349, 0.2979, 0.002677), (0.6349, 0.4259, 0.003308), (0.5484, 0.4385, 0.002425), (0.5484, 0.337, 0.000772), (0.5399, 1.714, 0.8162), (0.5556, 2.01, 0.8094), (0.7351, 2.06, 0.8089), (0.7273, 1.677, 0.8171), (0.5215, 1.882, 0.002053), (0.5384, 2.052, 0.001207), (0.6525, 2.08, 0.001712), (0.644, 1.861, 0.00231), (1.0, 0.09395, 1.695), (0.8997, 0.1283, 1.858), (0.9416, 0.08578, 1.706), (1.0, 0.01908, 1.655), (1.0, -0.03003, 1.67), (0.9367, -0.03277, 1.67), (0.9332, 0.01863, 1.657), (1.0, -0.009943, 0.5417), (1.0, -0.06414, 0.557), (0.952, -0.04579, 0.5569), (0.9517, -0.0107, 0.5437), (0.3782, 2.694, 2.075), (0.3855, 2.763, 2.053), (0.4021, 2.944, 2.119), (0.3994, 2.904, 2.157)], [(18, 78), (112, 78)], [(49, 22, 1, 23), (67, 77, 167, 69), (48, 21, 46, 42), (47, 111, 77, 67, 25), (0, 24, 28, 50), (45, 31, 4, 29), (43, 37, 11, 36), (26, 89, 93, 33), (27, 7, 9, 34), (38, 103, 107, 40), (39, 15, 17, 41), (102, 39, 41, 106), (14, 38, 40, 16), (14, 16, 17, 15), (40, 41, 17, 16), (13, 15, 39, 102, 99), (12, 35, 38, 14), (36, 11, 13, 99, 96), (10, 35, 12), (10, 12, 13, 11), (12, 14, 15, 13), (8, 33, 35, 10), (8, 10, 11, 37, 9), (88, 27, 34, 92), (6, 26, 33, 8), (133, 43, 36, 96), (92, 34, 43, 133), (34, 9, 74, 73), (8, 9, 7, 6), (6, 7, 32, 31), (32, 44, 30, 5), (7, 27, 44, 32), (125, 45, 29, 84), (89, 26, 45, 125), (26, 6, 31, 45), (24, 48, 42, 28), (22, 47, 25, 1), (3, 19, 47, 22), (19, 79, 111, 47), (2, 21, 59, 60), (0, 23, 24), (23, 1, 25, 24), (21, 49, 23, 0), (2, 20, 49, 21), (20, 3, 22, 49), (46, 50, 54, 53), (21, 0, 50, 46), (51, 52, 56, 55), (42, 46, 53, 52), (50, 28, 51, 54), (28, 42, 52, 51), (54, 51, 55, 58), (52, 53, 57, 56), (53, 54, 58, 57), (62, 61, 65, 66), (18, 2, 60, 61), (21, 48, 62, 59), (48, 18, 61, 62), (60, 59, 63, 64), (59, 62, 66, 63), (61, 60, 64, 65), (24, 68, 163, 110), (24, 25, 67, 68), (70, 69, 71, 72), (68, 67, 69, 70), (163, 68, 70, 166), (72, 71, 171, 170), (69, 167, 171, 71), (166, 70, 72, 170), (73, 74, 75, 76), (37, 43, 76, 75), (43, 34, 73, 76), (9, 37, 75, 74), (107, 106, 41, 40), (27, 88, 85, 30, 44), (33, 93, 103, 38, 35), (4, 31, 32, 5), (145, 117, 81, 116), (164, 168, 167, 77), (144, 138, 142, 115), (143, 119, 164, 77, 111), (80, 146, 122, 118), (141, 123, 86, 126), (139, 131, 98, 132), (120, 128, 93, 89), (121, 129, 95, 91), (134, 136, 107, 103), (135, 137, 109, 105), (102, 106, 137, 135), (104, 108, 136, 134), (104, 105, 109, 108), (136, 108, 109, 137), (101, 99, 102, 135, 105), (100, 104, 134, 130), (131, 96, 99, 101, 98), (97, 100, 130), (97, 98, 101, 100), (100, 101, 105, 104), (94, 97, 130, 128), (94, 95, 132, 98, 97), (88, 92, 129, 121), (90, 94, 128, 120), (133, 96, 131, 139), (92, 133, 139, 129), (129, 174, 175, 95), (94, 90, 91, 95), (90, 126, 127, 91), (127, 87, 124, 140), (91, 127, 140, 121), (125, 84, 123, 141), (89, 125, 141, 120), (120, 141, 126, 90), (118, 122, 138, 144), (116, 81, 119, 143), (83, 116, 143, 113), (113, 143, 111, 79), (82, 156, 155, 115), (80, 118, 117), (117, 118, 119, 81), (115, 80, 117, 145), (82, 115, 145, 114), (114, 145, 116, 83), (142, 149, 150, 146), (115, 142, 146, 80), (147, 151, 152, 148), (138, 148, 149, 142), (146, 150, 147, 122), (122, 147, 148, 138), (150, 154, 151, 147), (148, 152, 153, 149), (149, 153, 154, 150), (158, 162, 161, 157), (112, 157, 156, 82), (115, 155, 158, 144), (144, 158, 157, 112), (156, 160, 159, 155), (155, 159, 162, 158), (157, 161, 160, 156), (118, 110, 163, 165), (118, 165, 164, 119), (169, 173, 172, 168), (165, 169, 168, 164), (163, 166, 169, 165), (173, 170, 171, 172), (168, 172, 171, 167), (166, 170, 173, 169), (174, 177, 176, 175), (132, 176, 177, 139), (139, 177, 174, 129), (95, 175, 176, 132), (107, 136, 137, 106), (121, 140, 124, 85, 88), (128, 130, 134, 103, 93), (86, 87, 127, 126)])
me_cube_009.polygons.foreach_set('material_index', [1, 1, 0, 1, 0, 1, 1, 0, 0, 0, 0, 0, 0, 1, 2, 0, 0, 0, 0, 1, 1, 0, 1, 0, 0, 0, 1, 0, 1, 0, 1, 0, 0, 0, 1, 0, 1, 0, 1, 1, 0, 1, 1, 1, 0, 0, 0, 0, 0, 0, 0, 0, 0, 0, 0, 1, 0, 0, 0, 0, 0, 1, 1, 0, 1, 1, 0, 0, 0, 1, 1, 1, 1, 2, 1, 0, 1, 0, 1, 1, 1, 1, 1, 1, 0, 0, 0, 0, 0, 0, 0, 2, 0, 0, 0, 0, 1, 1, 0, 1, 0, 0, 0, 1, 0, 1, 1, 1, 1, 0, 0, 1, 0, 0, 0, 0, 0, 1, 1, 1, 1, 0, 1, 1, 0, 0, 1, 0, 0, 0, 0, 0, 0, 0, 0, 0, 0, 0, 1, 1, 0, 1, 0, 0, 0, 0, 1, 1, 1, 1, 2, 1, 0, 1])
_uv = me_cube_009.uv_layers.new(name='UVMap')
_uv.uv.foreach_set('vector', [0.5, 0.625, 0.625, 0.625, 0.625, 0.75, 0.5, 0.75, 0.8125, 0.75, 0.875, 0.75, 0.875, 0.75, 0.8125, 0.75, 0.25, 0.625, 0.375, 0.625, 0.375, 0.625, 0.25, 0.625, 0.75, 0.625, 0.875, 0.625, 0.875, 0.75, 0.8125, 0.75, 0.75, 0.75, 0.375, 0.75, 0.375, 0.875, 0.375, 0.875, 0.375, 0.75, 0.4041, 0.375, 0.4041, 0.4753, 0.375, 0.5, 0.375, 0.375, 0.5668, 0.375, 0.5668, 0.4505, 0.5668, 0.4505, 0.5668, 0.375, 0.4332, 0.375, 0.4332, 0.2995, 0.4332, 0.2995, 0.4332, 0.375, 0.5668, 0.375, 0.5668, 0.4505, 0.5668, 0.4505, 0.5668, 0.375, 0.4332, 0.375, 0.4332, 0.2995, 0.4332, 0.2995, 0.4332, 0.375, 0.5668, 0.375, 0.5668, 0.4505, 0.5668, 0.4505, 0.5668, 0.375, 0.5668, 0.2995, 0.5668, 0.375, 0.5668, 0.375, 0.5668, 0.2995, 0.4332, 0.4505, 0.4332, 0.375, 0.4332, 0.375, 0.4332, 0.4505, 0.4332, 0.4505, 0.4332, 0.4505, 0.5668, 0.4505, 0.5668, 0.4505, 0.4332, 0.375, 0.5, 0.375, 0.5, 0.4505, 0.4332, 0.4505, 0.5668, 0.4505, 0.5668, 0.4505, 0.5668, 0.375, 0.5668, 0.2995, 0.5668, 0.2995, 0.4332, 0.4505, 0.4332, 0.375, 0.4332, 0.375, 0.4332, 0.4505, 0.5668, 0.375, 0.5668, 0.4505, 0.5668, 0.4505, 0.5668, 0.2995, 0.5668, 0.2995, 0.4332, 0.4505, 0.4332, 0.375, 0.4332, 0.4505, 0.4332, 0.4505, 0.4332, 0.4505, 0.5668, 0.4505, 0.5668, 0.4505, 0.4332, 0.4505, 0.4332, 0.4505, 0.5668, 0.4505, 0.5668, 0.4505, 0.4332, 0.4505, 0.4332, 0.375, 0.4332, 0.375, 0.4332, 0.4505, 0.4332, 0.4505, 0.4332, 0.4505, 0.5668, 0.4505, 0.5668, 0.4505, 0.5668, 0.4505, 0.5668, 0.2995, 0.5668, 0.375, 0.5668, 0.375, 0.5668, 0.2995, 0.4332, 0.4505, 0.4332, 0.375, 0.4332, 0.375, 0.4332, 0.4505, 0.5668, 0.2995, 0.5668, 0.375, 0.5668, 0.375, 0.5668, 0.2995, 0.5668, 0.2995, 0.5668, 0.375, 0.5668, 0.375, 0.5668, 0.2995, 0.5668, 0.375, 0.5668, 0.4505, 0.5668, 0.4505, 0.5668, 0.375, 0.4332, 0.4505, 0.5668, 0.4505, 0.5668, 0.4505, 0.4332, 0.4505, 0.5, 0.4505, 0.5668, 0.4505, 0.5959, 0.4753, 0.5, 0.4753, 0.5959, 0.4753, 0.5959, 0.375, 0.625, 0.375, 0.625, 0.5, 0.5668, 0.4505, 0.5668, 0.375, 0.5959, 0.375, 0.5959, 0.4753, 0.4041, 0.2747, 0.4041, 0.375, 0.375, 0.375, 0.375, 0.25, 0.4332, 0.2995, 0.4332, 0.375, 0.4041, 0.375, 0.4041, 0.2747, 0.4332, 0.375, 0.4332, 0.4505, 0.4041, 0.4753, 0.4041, 0.375, 0.25, 0.75, 0.25, 0.625, 0.25, 0.625, 0.25, 0.75, 0.625, 0.625, 0.75, 0.625, 0.75, 0.75, 0.625, 0.75, 0.625, 0.5, 0.75, 0.5, 0.75, 0.625, 0.625, 0.625, 0.75, 0.5, 0.875, 0.5, 0.875, 0.625, 0.75, 0.625, 0.375, 0.5, 0.375, 0.625, 0.375, 0.625, 0.375, 0.5, 0.375, 0.75, 0.5, 0.75, 0.375, 0.875, 0.5, 0.75, 0.625, 0.75, 0.625, 0.875, 0.5, 0.875, 0.375, 0.625, 0.5, 0.625, 0.5, 0.75, 0.375, 0.75, 0.375, 0.5, 0.5, 0.5, 0.5, 0.625, 0.375, 0.625, 0.5, 0.5, 0.625, 0.5, 0.625, 0.625, 0.5, 0.625, 0.375, 0.625, 0.375, 0.75, 0.375, 0.75, 0.375, 0.625, 0.375, 0.625, 0.375, 0.75, 0.375, 0.75, 0.375, 0.625, 0.25, 0.75, 0.25, 0.625, 0.25, 0.625, 0.25, 0.75, 0.25, 0.625, 0.375, 0.625, 0.375, 0.625, 0.25, 0.625, 0.375, 0.75, 0.375, 0.875, 0.375, 0.875, 0.375, 0.75, 0.25, 0.75, 0.25, 0.625, 0.25, 0.625, 0.25, 0.75, 0.375, 0.75, 0.375, 0.875, 0.375, 0.875, 0.375, 0.75, 0.25, 0.625, 0.375, 0.625, 0.375, 0.625, 0.25, 0.625, 0.375, 0.625, 0.375, 0.75, 0.375, 0.75, 0.375, 0.625, 0.25, 0.625, 0.25, 0.5, 0.25, 0.5, 0.25, 0.625, 0.0, 0.0, 0.0, 0.0, 0.0, 0.0, 0.0, 0.0, 0.375, 0.625, 0.25, 0.625, 0.25, 0.625, 0.375, 0.625, 0.25, 0.625, 0.25, 0.5, 0.25, 0.5, 0.25, 0.625, 0.375, 0.5, 0.375, 0.625, 0.375, 0.625, 0.375, 0.5, 0.375, 0.625, 0.25, 0.625, 0.25, 0.625, 0.375, 0.625, 0.0, 0.0, 0.0, 0.0, 0.0, 0.0, 0.0, 0.0, 0.5, 0.9375, 0.5625, 0.9375, 0.5625, 1.0, 0.5, 1.0, 0.5625, 0.875, 0.625, 0.875, 0.625, 0.9375, 0.5625, 0.9375, 0.5625, 0.9375, 0.625, 0.9375, 0.625, 0.9375, 0.5625, 0.9375, 0.5625, 0.9375, 0.625, 0.9375, 0.625, 0.9375, 0.5625, 0.9375, 0.5625, 1.0, 0.5625, 0.9375, 0.5625, 0.9375, 0.5625, 1.0, 0.5625, 0.9375, 0.625, 0.9375, 0.625, 1.0, 0.5625, 1.0, 0.8125, 0.75, 0.875, 0.75, 0.875, 0.75, 0.8125, 0.75, 0.5625, 1.0, 0.5625, 0.9375, 0.5625, 0.9375, 0.5625, 1.0, 0.5668, 0.375, 0.5668, 0.4505, 0.5668, 0.4505, 0.5668, 0.375, 0.5668, 0.4505, 0.5668, 0.375, 0.5668, 0.375, 0.5668, 0.4505, 0.5668, 0.375, 0.5668, 0.375, 0.5668, 0.375, 0.5668, 0.375, 0.5668, 0.4505, 0.5668, 0.4505, 0.5668, 0.4505, 0.5668, 0.4505, 0.4332, 0.2995, 0.5668, 0.2995, 0.5, 0.375, 0.4332, 0.375, 0.5668, 0.375, 0.5668, 0.2995, 0.625, 0.25, 0.625, 0.375, 0.5959, 0.375, 0.4332, 0.375, 0.4332, 0.2995, 0.4332, 0.2995, 0.4332, 0.375, 0.4332, 0.375, 0.375, 0.5, 0.5, 0.4753, 0.5959, 0.4753, 0.625, 0.5, 0.5, 0.625, 0.5, 0.75, 0.625, 0.75, 0.625, 0.625, 0.8125, 0.75, 0.8125, 0.75, 0.875, 0.75, 0.875, 0.75, 0.25, 0.625, 0.25, 0.625, 0.375, 0.625, 0.375, 0.625, 0.75, 0.625, 0.75, 0.75, 0.8125, 0.75, 0.875, 0.75, 0.875, 0.625, 0.375, 0.75, 0.375, 0.75, 0.375, 0.875, 0.375, 0.875, 0.4041, 0.375, 0.375, 0.375, 0.375, 0.5, 0.4041, 0.4753, 0.5668, 0.375, 0.5668, 0.375, 0.5668, 0.4505, 0.5668, 0.4505, 0.4332, 0.375, 0.4332, 0.375, 0.4332, 0.2995, 0.4332, 0.2995, 0.5668, 0.375, 0.5668, 0.375, 0.5668, 0.4505, 0.5668, 0.4505, 0.4332, 0.375, 0.4332, 0.375, 0.4332, 0.2995, 0.4332, 0.2995, 0.5668, 0.375, 0.5668, 0.375, 0.5668, 0.4505, 0.5668, 0.4505, 0.5668, 0.2995, 0.5668, 0.2995, 0.5668, 0.375, 0.5668, 0.375, 0.4332, 0.4505, 0.4332, 0.4505, 0.4332, 0.375, 0.4332, 0.375, 0.4332, 0.4505, 0.5668, 0.4505, 0.5668, 0.4505, 0.4332, 0.4505, 0.4332, 0.375, 0.4332, 0.4505, 0.5, 0.4505, 0.5, 0.375, 0.5668, 0.4505, 0.5668, 0.2995, 0.5668, 0.2995, 0.5668, 0.375, 0.5668, 0.4505, 0.4332, 0.4505, 0.4332, 0.4505, 0.4332, 0.375, 0.4332, 0.375, 0.5668, 0.375, 0.5668, 0.2995, 0.5668, 0.2995, 0.5668, 0.4505, 0.5668, 0.4505, 0.4332, 0.4505, 0.4332, 0.4505, 0.4332, 0.375, 0.4332, 0.4505, 0.5668, 0.4505, 0.5668, 0.4505, 0.4332, 0.4505, 0.4332, 0.4505, 0.5668, 0.4505, 0.5668, 0.4505, 0.4332, 0.4505, 0.4332, 0.4505, 0.4332, 0.4505, 0.4332, 0.375, 0.4332, 0.375, 0.4332, 0.4505, 0.5668, 0.4505, 0.5668, 0.4505, 0.5668, 0.4505, 0.4332, 0.4505, 0.5668, 0.2995, 0.5668, 0.2995, 0.5668, 0.375, 0.5668, 0.375, 0.4332, 0.4505, 0.4332, 0.4505, 0.4332, 0.375, 0.4332, 0.375, 0.5668, 0.2995, 0.5668, 0.2995, 0.5668, 0.375, 0.5668, 0.375, 0.5668, 0.2995, 0.5668, 0.2995, 0.5668, 0.375, 0.5668, 0.375, 0.5668, 0.375, 0.5668, 0.375, 0.5668, 0.4505, 0.5668, 0.4505, 0.4332, 0.4505, 0.4332, 0.4505, 0.5668, 0.4505, 0.5668, 0.4505, 0.5, 0.4505, 0.5, 0.4753, 0.5959, 0.4753, 0.5668, 0.4505, 0.5959, 0.4753, 0.625, 0.5, 0.625, 0.375, 0.5959, 0.375, 0.5668, 0.4505, 0.5959, 0.4753, 0.5959, 0.375, 0.5668, 0.375, 0.4041, 0.2747, 0.375, 0.25, 0.375, 0.375, 0.4041, 0.375, 0.4332, 0.2995, 0.4041, 0.2747, 0.4041, 0.375, 0.4332, 0.375, 0.4332, 0.375, 0.4041, 0.375, 0.4041, 0.4753, 0.4332, 0.4505, 0.25, 0.75, 0.25, 0.75, 0.25, 0.625, 0.2506, 0.6319, 0.625, 0.625, 0.625, 0.75, 0.75, 0.75, 0.75, 0.625, 0.625, 0.5, 0.625, 0.625, 0.75, 0.625, 0.75, 0.5, 0.75, 0.5, 0.75, 0.625, 0.875, 0.625, 0.875, 0.5, 0.375, 0.5, 0.375, 0.5, 0.375, 0.625, 0.375, 0.625, 0.375, 0.75, 0.5, 0.875, 0.5, 0.75, 0.5, 0.75, 0.5, 0.875, 0.625, 0.875, 0.625, 0.75, 0.375, 0.625, 0.375, 0.75, 0.5, 0.75, 0.5, 0.625, 0.375, 0.5, 0.375, 0.625, 0.5, 0.625, 0.5, 0.5, 0.5, 0.5, 0.5, 0.625, 0.625, 0.625, 0.625, 0.5, 0.375, 0.625, 0.375, 0.625, 0.375, 0.75, 0.375, 0.75, 0.375, 0.625, 0.375, 0.625, 0.375, 0.75, 0.375, 0.75, 0.25, 0.75, 0.25, 0.75, 0.25, 0.625, 0.25, 0.625, 0.25, 0.625, 0.25, 0.625, 0.375, 0.625, 0.375, 0.625, 0.375, 0.75, 0.375, 0.75, 0.375, 0.875, 0.375, 0.875, 0.25, 0.75, 0.25, 0.75, 0.25, 0.625, 0.25, 0.625, 0.375, 0.75, 0.375, 0.75, 0.375, 0.875, 0.375, 0.875, 0.25, 0.625, 0.25, 0.625, 0.375, 0.625, 0.375, 0.625, 0.375, 0.625, 0.375, 0.625, 0.375, 0.75, 0.375, 0.75, 0.25, 0.625, 0.25, 0.625, 0.25, 0.5, 0.25, 0.5, 0.0, 0.0, 0.0, 0.0, 0.0, 0.0, 0.0, 0.0, 0.375, 0.625, 0.375, 0.625, 0.25, 0.625, 0.25, 0.625, 0.25, 0.625, 0.25, 0.625, 0.25, 0.5, 0.25, 0.5, 0.375, 0.5, 0.375, 0.5, 0.375, 0.625, 0.375, 0.625, 0.375, 0.625, 0.375, 0.625, 0.25, 0.625, 0.25, 0.625, 0.0, 0.0, 0.0, 0.0, 0.0, 0.0, 0.0, 0.0, 0.5, 0.9375, 0.5, 1.0, 0.5625, 1.0, 0.5625, 0.9375, 0.5625, 0.875, 0.5625, 0.9375, 0.625, 0.9375, 0.625, 0.875, 0.5625, 0.9375, 0.5625, 0.9375, 0.625, 0.9375, 0.625, 0.9375, 0.5625, 0.9375, 0.5625, 0.9375, 0.625, 0.9375, 0.625, 0.9375, 0.5625, 1.0, 0.5625, 1.0, 0.5625, 0.9375, 0.5625, 0.9375, 0.5625, 0.9375, 0.5625, 1.0, 0.625, 1.0, 0.625, 0.9375, 0.8125, 0.75, 0.8125, 0.75, 0.875, 0.75, 0.875, 0.75, 0.5625, 1.0, 0.5625, 1.0, 0.5625, 0.9375, 0.5625, 0.9375, 0.5668, 0.375, 0.5668, 0.375, 0.5668, 0.4505, 0.5668, 0.4505, 0.5668, 0.4505, 0.5668, 0.4505, 0.5668, 0.375, 0.5668, 0.375, 0.5668, 0.375, 0.5668, 0.375, 0.5668, 0.375, 0.5668, 0.375, 0.5668, 0.4505, 0.5668, 0.4505, 0.5668, 0.4505, 0.5668, 0.4505, 0.4332, 0.2995, 0.4332, 0.375, 0.5, 0.375, 0.5668, 0.2995, 0.5668, 0.375, 0.5959, 0.375, 0.625, 0.375, 0.625, 0.25, 0.5668, 0.2995, 0.4332, 0.375, 0.4332, 0.375, 0.4332, 0.375, 0.4332, 0.2995, 0.4332, 0.2995, 0.375, 0.5, 0.625, 0.5, 0.5959, 0.4753, 0.5, 0.4753])
me_cube_009.materials.append(mat_cow_main)
me_cube_009.materials.append(mat_cow_black)
me_cube_009.materials.append(mat_cow_tity)
me_cube_009.use_remesh_fix_poles = True
me_cube_009.use_remesh_preserve_attributes = False
me_cube_009.use_mirror_vertex_groups = False
me_cube_009.update()
me_cube_010 = bpy.data.meshes.new('Cube.010')
me_cube_010.from_pydata([(1.917, 0.6066, 1.389), (1.917, 0.6066, 2.732), (1.874, 2.981, 1.273), (1.874, 2.981, 2.7), (1.874, 2.981, 1.273), (1.874, 2.981, 2.7), (1.453, 3.731, 1.498), (1.453, 3.731, 2.546), (1.504, 4.09, 2.019), (1.504, 4.09, 2.863), (1.478, 4.34, 2.012), (1.478, 4.34, 2.82), (1.358, 4.458, 2.011), (1.358, 4.458, 2.639), (1.256, 4.758, 2.028), (1.256, 4.758, 2.375), (1.206, 4.878, 2.049), (1.206, 4.878, 2.354), (1.589, 3.205, 1.064), (1.589, 3.205, 2.907), (1.874, 2.981, 1.987), (1.86, 1.8, 1.348), (1.86, 1.8, 2.609), (1.917, 0.6066, 2.03), (1.544, 0.1467, 1.161), (1.544, 0.1093, 2.8), (1.25, 3.695, 1.365), (1.25, 3.623, 2.59), (1.584, 0.3139, 0.8466), (1.589, 3.205, 1.064), (1.589, 3.205, 2.907), (1.756, 3.17, 1.385), (1.756, 3.17, 2.612), (1.289, 4.042, 1.975), (1.289, 4.042, 2.96), (1.194, 4.471, 1.966), (1.264, 4.333, 2.909), (1.499, 4.215, 2.841), (1.135, 4.821, 1.986), (1.135, 4.821, 2.391), (1.106, 4.96, 2.01), (1.106, 4.96, 2.366), (1.584, 0.992, 0.7454), (1.277, 4.187, 2.934), (1.439, 3.408, 2.695), (1.439, 3.408, 1.234), (1.898, 1.059, 0.7322), (1.544, 1.651, 2.8), (1.544, 1.651, 1.128), (1.277, 4.187, 2.934), (1.91, 1.8, 1.951), (1.898, 0.5199, 0.8086), (1.642, 0.3117, 0.4942), (1.642, 0.6434, 0.4954), (1.81, 0.6762, 0.4937), (1.81, 0.413, 0.4907), (1.632, 0.4087, -0.04964), (1.632, 0.6438, -0.04848), (1.8, 0.6671, -0.05011), (1.8, 0.4805, -0.05314), (1.859, 2.45, 1.034), (1.904, 2.896, 0.9818), (1.585, 2.978, 0.9809), (1.553, 2.393, 1.036), (1.929, 2.679, -0.1304), (1.901, 2.942, -0.1317), (1.583, 2.986, -0.1309), (1.55, 2.677, -0.001775), (0.5949, 4.372, 3.154), (1.0, 4.014, 3.069), (0.7234, 4.187, 2.934), (0.5871, 4.376, 2.943), (1.142, 0.07667, 2.772), (1.088, 0.1397, 2.554), (1.096, -0.0298, 2.504), (1.101, 0.04369, 2.484), (1.073, -0.04841, 0.791), (1.073, 0.001755, 0.7723), (1.863, 3.938, 2.82), (1.853, 4.026, 2.786), (1.83, 4.268, 2.858), (1.834, 4.219, 2.911), (1.412, 4.369, 3.145), (1.0, 0.1075, 2.744), (1.0, 3.205, 1.064), (1.0, 3.205, 2.907), (0.08333, 0.6066, 1.389), (0.08333, 0.6066, 2.732), (0.1257, 2.981, 1.273), (0.1257, 2.981, 2.7), (1.0, 3.205, 1.064), (1.0, 3.205, 2.907), (0.1257, 2.981, 1.273), (0.1257, 2.981, 2.7), (1.0, 3.623, 2.59), (1.0, 3.705, 1.313), (0.5467, 3.731, 1.498), (0.5467, 3.731, 2.546), (1.0, 4.042, 3.064), (1.0, 4.042, 1.975), (0.496, 4.09, 2.019), (0.496, 4.09, 2.863), (1.0, 4.333, 2.909), (0.5223, 4.34, 2.012), (0.5223, 4.34, 2.82), (1.0, 4.471, 2.698), (0.642, 4.458, 2.011), (0.642, 4.458, 2.639), (1.0, 4.821, 2.391), (1.0, 4.821, 1.986), (0.7437, 4.758, 2.028), (0.7437, 4.758, 2.375), (1.0, 4.96, 2.366), (1.0, 4.96, 2.01), (0.7937, 4.878, 2.049), (0.7937, 4.878, 2.354), (1.0, 0.1093, 1.137), (1.0, 1.651, 2.8), (0.4106, 3.205, 1.064), (0.4106, 3.205, 2.907), (0.1257, 2.981, 1.987), (0.1398, 1.8, 1.348), (0.1398, 1.8, 2.609), (0.08333, 0.6066, 2.03), (0.4563, 0.1467, 1.161), (0.4563, 0.1093, 2.8), (0.7501, 3.695, 1.365), (0.7501, 3.623, 2.59), (0.416, 0.3139, 0.8466), (0.4106, 3.205, 1.064), (0.4106, 3.205, 2.907), (1.0, 3.474, 1.094), (0.2435, 3.17, 1.385), (0.2435, 3.17, 2.612), (0.711, 4.042, 1.975), (0.711, 4.042, 2.96), (0.8056, 4.471, 1.966), (0.7358, 4.333, 2.909), (0.5009, 4.215, 2.841), (1.0, 4.187, 3.039), (0.8649, 4.821, 1.986), (0.8649, 4.821, 2.391), (0.8941, 4.96, 2.01), (0.8941, 4.96, 2.366), (0.416, 0.992, 0.7454), (0.7234, 4.187, 2.934), (0.5611, 3.408, 2.695), (0.5611, 3.408, 1.234), (0.1017, 1.059, 0.7322), (0.4563, 1.651, 2.8), (0.4563, 1.651, 1.128), (1.289, 4.042, 2.96), (0.08994, 1.8, 1.951), (0.1017, 0.5199, 0.8086), (0.3583, 0.3117, 0.4942), (0.3583, 0.6434, 0.4954), (0.1899, 0.6762, 0.4937), (0.1899, 0.413, 0.4907), (0.3682, 0.4087, -0.04964), (0.3682, 0.6438, -0.04848), (0.1998, 0.6671, -0.05011), (0.1998, 0.4805, -0.05314), (0.1409, 2.45, 1.034), (0.09646, 2.896, 0.9818), (0.415, 2.978, 0.9809), (0.4475, 2.393, 1.036), (0.07086, 2.679, -0.1304), (0.09869, 2.942, -0.1317), (0.4172, 2.986, -0.1309), (0.4496, 2.677, -0.001775), (1.521, 4.245, 3.153), (1.417, 4.372, 2.968), (1.0, 4.215, 3.034), (0.711, 4.042, 2.96), (1.531, 4.251, 2.97), (1.0, 0.1514, 2.539), (0.8582, 0.07667, 2.772), (0.9116, 0.1397, 2.554), (1.0, 0.04434, 2.481), (1.0, -0.02588, 2.503), (0.9041, -0.0298, 2.504), (0.8988, 0.04369, 2.484), (1.0, 0.002844, 0.7694), (1.0, -0.07464, 0.7912), (0.9272, -0.04841, 0.791), (0.9269, 0.001755, 0.7723), (0.1369, 3.938, 2.82), (0.147, 4.026, 2.786), (0.1701, 4.268, 2.858), (0.1664, 4.219, 2.911), (0.4865, 4.246, 2.942), (0.499, 4.24, 3.16), (1.871, 4.75, 3.21), (1.89, 4.728, 3.211), (1.892, 4.729, 3.179), (0.1363, 4.786, 3.165), (0.1377, 4.786, 3.205), (1.872, 4.75, 3.179), (0.1173, 4.762, 3.165), (0.1196, 4.761, 3.206)], [(18, 84), (118, 84)], [(50, 22, 1, 23), (72, 83, 179, 74), (48, 21, 46, 42), (47, 117, 83, 72, 25), (0, 24, 28, 51), (45, 31, 4, 29), (43, 37, 11, 36), (26, 95, 99, 33), (27, 7, 9, 34), (38, 109, 113, 40), (39, 15, 17, 41), (108, 39, 41, 112), (14, 38, 40, 16), (14, 16, 17, 15), (40, 41, 17, 16), (13, 15, 39, 108, 105), (12, 35, 38, 14), (36, 11, 13, 105, 102), (10, 35, 12), (10, 12, 13, 11), (12, 14, 15, 13), (8, 33, 35, 10), (8, 10, 11, 37, 9), (94, 27, 34, 98), (6, 26, 33, 8), (139, 43, 36, 102), (34, 43, 49, 151), (34, 9, 79, 78), (8, 9, 7, 6), (6, 7, 32, 31), (32, 44, 30, 5), (7, 27, 44, 32), (131, 45, 29, 90), (95, 26, 45, 131), (26, 6, 31, 45), (24, 48, 42, 28), (22, 47, 25, 1), (3, 19, 47, 22), (19, 85, 117, 47), (151, 49, 171, 174), (2, 21, 60, 61), (49, 172, 82, 171), (0, 23, 24), (23, 1, 25, 24), (21, 50, 23, 0), (2, 20, 50, 21), (20, 3, 22, 50), (46, 51, 55, 54), (21, 0, 51, 46), (52, 53, 57, 56), (42, 46, 54, 53), (51, 28, 52, 55), (28, 42, 53, 52), (55, 52, 56, 59), (53, 54, 58, 57), (54, 55, 59, 58), (63, 62, 66, 67), (18, 2, 61, 62), (21, 48, 63, 60), (48, 18, 62, 63), (61, 60, 64, 65), (60, 63, 67, 64), (62, 61, 65, 66), (82, 170, 193, 192), (43, 139, 172, 49), (145, 135, 173, 70), (24, 73, 175, 116), (24, 25, 72, 73), (75, 74, 76, 77), (73, 72, 74, 75), (175, 73, 75, 178), (77, 76, 183, 182), (74, 179, 183, 76), (178, 75, 77, 182), (78, 79, 80, 81), (37, 43, 81, 80), (43, 34, 78, 81), (9, 37, 80, 79), (113, 112, 41, 40), (27, 94, 91, 30, 44), (33, 99, 109, 38, 35), (4, 31, 32, 5), (152, 123, 87, 122), (176, 180, 179, 83), (150, 144, 148, 121), (149, 125, 176, 83, 117), (86, 153, 128, 124), (147, 129, 92, 132), (145, 137, 104, 138), (126, 134, 99, 95), (127, 135, 101, 97), (140, 142, 113, 109), (141, 143, 115, 111), (108, 112, 143, 141), (110, 114, 142, 140), (110, 111, 115, 114), (142, 114, 115, 143), (107, 105, 108, 141, 111), (106, 110, 140, 136), (137, 102, 105, 107, 104), (103, 106, 136), (103, 104, 107, 106), (106, 107, 111, 110), (100, 103, 136, 134), (100, 101, 138, 104, 103), (94, 98, 135, 127), (96, 100, 134, 126), (139, 102, 137, 145), (135, 98, 69, 173), (135, 186, 187, 101), (100, 96, 97, 101), (96, 132, 133, 97), (133, 93, 130, 146), (97, 133, 146, 127), (131, 90, 129, 147), (95, 131, 147, 126), (126, 147, 132, 96), (124, 128, 144, 150), (122, 87, 125, 149), (89, 122, 149, 119), (119, 149, 117, 85), (69, 151, 174, 170), (88, 163, 162, 121), (139, 145, 70, 172), (86, 124, 123), (123, 124, 125, 87), (121, 86, 123, 152), (88, 121, 152, 120), (120, 152, 122, 89), (148, 156, 157, 153), (121, 148, 153, 86), (154, 158, 159, 155), (144, 155, 156, 148), (153, 157, 154, 128), (128, 154, 155, 144), (157, 161, 158, 154), (155, 159, 160, 156), (156, 160, 161, 157), (165, 169, 168, 164), (118, 164, 163, 88), (121, 162, 165, 150), (150, 165, 164, 118), (163, 167, 166, 162), (162, 166, 169, 165), (164, 168, 167, 163), (98, 34, 151, 69), (70, 173, 190, 71), (124, 116, 175, 177), (124, 177, 176, 125), (181, 185, 184, 180), (177, 181, 180, 176), (175, 178, 181, 177), (185, 182, 183, 184), (180, 184, 183, 179), (178, 182, 185, 181), (186, 189, 188, 187), (138, 188, 189, 145), (145, 189, 186, 135), (101, 187, 188, 138), (113, 142, 143, 112), (127, 146, 130, 91, 94), (134, 136, 140, 109, 99), (92, 93, 133, 132), (172, 69, 170, 82), (171, 82, 192, 197), (173, 69, 191, 190), (172, 70, 71, 68), (69, 172, 68, 191), (193, 194, 197, 192), (199, 196, 195, 198), (190, 191, 199, 198), (71, 190, 198, 195), (68, 71, 195, 196), (174, 171, 197, 194), (170, 174, 194, 193), (191, 68, 196, 199)])
me_cube_010.polygons.foreach_set('material_index', [0, 0, 0, 0, 0, 0, 0, 0, 0, 0, 0, 0, 0, 0, 1, 0, 0, 0, 0, 0, 0, 0, 0, 0, 0, 0, 1, 0, 0, 0, 0, 0, 0, 0, 0, 0, 0, 0, 0, 1, 0, 1, 0, 0, 0, 0, 0, 0, 0, 0, 0, 0, 0, 0, 0, 0, 0, 0, 0, 0, 0, 0, 0, 1, 0, 0, 0, 0, 0, 0, 0, 0, 0, 0, 0, 0, 0, 0, 1, 0, 0, 0, 0, 0, 0, 0, 0, 0, 0, 0, 0, 0, 0, 0, 0, 0, 1, 0, 0, 0, 0, 0, 0, 0, 0, 0, 0, 0, 0, 0, 0, 0, 0, 0, 0, 0, 0, 0, 0, 0, 0, 1, 0, 0, 0, 0, 0, 0, 0, 0, 0, 0, 0, 0, 0, 0, 0, 0, 0, 0, 0, 0, 0, 0, 0, 0, 1, 0, 0, 0, 0, 0, 0, 0, 0, 0, 0, 0, 0, 1, 0, 0, 0, 1, 1, 1, 1, 1, 1, 1, 1, 1, 1, 1, 1, 1])
_uv = me_cube_010.uv_layers.new(name='UVMap')
_uv.uv.foreach_set('vector', [0.5, 0.625, 0.625, 0.625, 0.625, 0.75, 0.5, 0.75, 0.8125, 0.75, 0.875, 0.75, 0.875, 0.75, 0.8125, 0.75, 0.25, 0.625, 0.375, 0.625, 0.375, 0.625, 0.25, 0.625, 0.75, 0.625, 0.875, 0.625, 0.875, 0.75, 0.8125, 0.75, 0.75, 0.75, 0.375, 0.75, 0.375, 0.875, 0.375, 0.875, 0.375, 0.75, 0.4041, 0.375, 0.4041, 0.4753, 0.375, 0.5, 0.375, 0.375, 0.5668, 0.375, 0.5668, 0.4505, 0.5668, 0.4505, 0.5668, 0.375, 0.4332, 0.375, 0.4332, 0.2995, 0.4332, 0.2995, 0.4332, 0.375, 0.5668, 0.375, 0.5668, 0.4505, 0.5668, 0.4505, 0.5668, 0.375, 0.4332, 0.375, 0.4332, 0.2995, 0.4332, 0.2995, 0.4332, 0.375, 0.5668, 0.375, 0.5668, 0.4505, 0.5668, 0.4505, 0.5668, 0.375, 0.5668, 0.2995, 0.5668, 0.375, 0.5668, 0.375, 0.5668, 0.2995, 0.4332, 0.4505, 0.4332, 0.375, 0.4332, 0.375, 0.4332, 0.4505, 0.4332, 0.4505, 0.4332, 0.4505, 0.5668, 0.4505, 0.5668, 0.4505, 0.4332, 0.375, 0.5, 0.375, 0.5, 0.4505, 0.4332, 0.4505, 0.5668, 0.4505, 0.5668, 0.4505, 0.5668, 0.375, 0.5668, 0.2995, 0.5668, 0.2995, 0.4332, 0.4505, 0.4332, 0.375, 0.4332, 0.375, 0.4332, 0.4505, 0.5668, 0.375, 0.5668, 0.4505, 0.5668, 0.4505, 0.5668, 0.2995, 0.5668, 0.2995, 0.4332, 0.4505, 0.4332, 0.375, 0.4332, 0.4505, 0.4332, 0.4505, 0.4332, 0.4505, 0.5668, 0.4505, 0.5668, 0.4505, 0.4332, 0.4505, 0.4332, 0.4505, 0.5668, 0.4505, 0.5668, 0.4505, 0.4332, 0.4505, 0.4332, 0.375, 0.4332, 0.375, 0.4332, 0.4505, 0.4332, 0.4505, 0.4332, 0.4505, 0.5668, 0.4505, 0.5668, 0.4505, 0.5668, 0.4505, 0.5668, 0.2995, 0.5668, 0.375, 0.5668, 0.375, 0.5668, 0.2995, 0.4332, 0.4505, 0.4332, 0.375, 0.4332, 0.375, 0.4332, 0.4505, 0.5668, 0.2995, 0.5668, 0.375, 0.5668, 0.375, 0.5668, 0.2995, 0.5668, 0.375, 0.5668, 0.375, 0.5668, 0.375, 0.5668, 0.375, 0.5668, 0.375, 0.5668, 0.4505, 0.5668, 0.4505, 0.5668, 0.375, 0.4332, 0.4505, 0.5668, 0.4505, 0.5668, 0.4505, 0.4332, 0.4505, 0.5, 0.4505, 0.5668, 0.4505, 0.5959, 0.4753, 0.5, 0.4753, 0.5959, 0.4753, 0.5959, 0.375, 0.625, 0.375, 0.625, 0.5, 0.5668, 0.4505, 0.5668, 0.375, 0.5959, 0.375, 0.5959, 0.4753, 0.4041, 0.2747, 0.4041, 0.375, 0.375, 0.375, 0.375, 0.25, 0.4332, 0.2995, 0.4332, 0.375, 0.4041, 0.375, 0.4041, 0.2747, 0.4332, 0.375, 0.4332, 0.4505, 0.4041, 0.4753, 0.4041, 0.375, 0.25, 0.75, 0.25, 0.625, 0.25, 0.625, 0.25, 0.75, 0.625, 0.625, 0.75, 0.625, 0.75, 0.75, 0.625, 0.75, 0.625, 0.5, 0.75, 0.5, 0.75, 0.625, 0.625, 0.625, 0.75, 0.5, 0.875, 0.5, 0.875, 0.625, 0.75, 0.625, 0.5668, 0.375, 0.5668, 0.375, 0.5668, 0.375, 0.5668, 0.375, 0.375, 0.5, 0.375, 0.625, 0.375, 0.625, 0.375, 0.5, 0.5668, 0.375, 0.5668, 0.2995, 0.5668, 0.2995, 0.5668, 0.375, 0.375, 0.75, 0.5, 0.75, 0.375, 0.875, 0.5, 0.75, 0.625, 0.75, 0.625, 0.875, 0.5, 0.875, 0.375, 0.625, 0.5, 0.625, 0.5, 0.75, 0.375, 0.75, 0.375, 0.5, 0.5, 0.5, 0.5, 0.625, 0.375, 0.625, 0.5, 0.5, 0.625, 0.5, 0.625, 0.625, 0.5, 0.625, 0.375, 0.625, 0.375, 0.75, 0.375, 0.75, 0.375, 0.625, 0.375, 0.625, 0.375, 0.75, 0.375, 0.75, 0.375, 0.625, 0.25, 0.75, 0.25, 0.625, 0.25, 0.625, 0.25, 0.75, 0.25, 0.625, 0.375, 0.625, 0.375, 0.625, 0.25, 0.625, 0.375, 0.75, 0.375, 0.875, 0.375, 0.875, 0.375, 0.75, 0.25, 0.75, 0.25, 0.625, 0.25, 0.625, 0.25, 0.75, 0.375, 0.75, 0.375, 0.875, 0.375, 0.875, 0.375, 0.75, 0.25, 0.625, 0.375, 0.625, 0.375, 0.625, 0.25, 0.625, 0.375, 0.625, 0.375, 0.75, 0.375, 0.75, 0.375, 0.625, 0.25, 0.625, 0.25, 0.5, 0.25, 0.5, 0.25, 0.625, 0.0, 0.0, 0.0, 0.0, 0.0, 0.0, 0.0, 0.0, 0.375, 0.625, 0.25, 0.625, 0.25, 0.625, 0.375, 0.625, 0.25, 0.625, 0.25, 0.5, 0.25, 0.5, 0.25, 0.625, 0.375, 0.5, 0.375, 0.625, 0.375, 0.625, 0.375, 0.5, 0.375, 0.625, 0.25, 0.625, 0.25, 0.625, 0.375, 0.625, 0.0, 0.0, 0.0, 0.0, 0.0, 0.0, 0.0, 0.0, 0.5668, 0.2995, 0.5668, 0.2995, 0.5668, 0.2995, 0.5668, 0.2995, 0.5668, 0.375, 0.5668, 0.2995, 0.5668, 0.2995, 0.5668, 0.375, 0.5668, 0.375, 0.5668, 0.375, 0.5668, 0.375, 0.5668, 0.375, 0.5, 0.9375, 0.5625, 0.9375, 0.5625, 1.0, 0.5, 1.0, 0.5625, 0.875, 0.625, 0.875, 0.625, 0.9375, 0.5625, 0.9375, 0.5625, 0.9375, 0.625, 0.9375, 0.625, 0.9375, 0.5625, 0.9375, 0.5625, 0.9375, 0.625, 0.9375, 0.625, 0.9375, 0.5625, 0.9375, 0.5625, 1.0, 0.5625, 0.9375, 0.5625, 0.9375, 0.5625, 1.0, 0.5625, 0.9375, 0.625, 0.9375, 0.625, 1.0, 0.5625, 1.0, 0.8125, 0.75, 0.875, 0.75, 0.875, 0.75, 0.8125, 0.75, 0.5625, 1.0, 0.5625, 0.9375, 0.5625, 0.9375, 0.5625, 1.0, 0.5668, 0.375, 0.5668, 0.4505, 0.5668, 0.4505, 0.5668, 0.375, 0.5668, 0.4505, 0.5668, 0.375, 0.5668, 0.375, 0.5668, 0.4505, 0.5668, 0.375, 0.5668, 0.375, 0.5668, 0.375, 0.5668, 0.375, 0.5668, 0.4505, 0.5668, 0.4505, 0.5668, 0.4505, 0.5668, 0.4505, 0.4332, 0.2995, 0.5668, 0.2995, 0.5, 0.375, 0.4332, 0.375, 0.5668, 0.375, 0.5668, 0.2995, 0.625, 0.25, 0.625, 0.375, 0.5959, 0.375, 0.4332, 0.375, 0.4332, 0.2995, 0.4332, 0.2995, 0.4332, 0.375, 0.4332, 0.375, 0.375, 0.5, 0.5, 0.4753, 0.5959, 0.4753, 0.625, 0.5, 0.5, 0.625, 0.5, 0.75, 0.625, 0.75, 0.625, 0.625, 0.8125, 0.75, 0.8125, 0.75, 0.875, 0.75, 0.875, 0.75, 0.25, 0.625, 0.25, 0.625, 0.375, 0.625, 0.375, 0.625, 0.75, 0.625, 0.75, 0.75, 0.8125, 0.75, 0.875, 0.75, 0.875, 0.625, 0.375, 0.75, 0.375, 0.75, 0.375, 0.875, 0.375, 0.875, 0.4041, 0.375, 0.375, 0.375, 0.375, 0.5, 0.4041, 0.4753, 0.5668, 0.375, 0.5668, 0.375, 0.5668, 0.4505, 0.5668, 0.4505, 0.4332, 0.375, 0.4332, 0.375, 0.4332, 0.2995, 0.4332, 0.2995, 0.5668, 0.375, 0.5668, 0.375, 0.5668, 0.4505, 0.5668, 0.4505, 0.4332, 0.375, 0.4332, 0.375, 0.4332, 0.2995, 0.4332, 0.2995, 0.5668, 0.375, 0.5668, 0.375, 0.5668, 0.4505, 0.5668, 0.4505, 0.5668, 0.2995, 0.5668, 0.2995, 0.5668, 0.375, 0.5668, 0.375, 0.4332, 0.4505, 0.4332, 0.4505, 0.4332, 0.375, 0.4332, 0.375, 0.4332, 0.4505, 0.5668, 0.4505, 0.5668, 0.4505, 0.4332, 0.4505, 0.4332, 0.375, 0.4332, 0.4505, 0.5, 0.4505, 0.5, 0.375, 0.5668, 0.4505, 0.5668, 0.2995, 0.5668, 0.2995, 0.5668, 0.375, 0.5668, 0.4505, 0.4332, 0.4505, 0.4332, 0.4505, 0.4332, 0.375, 0.4332, 0.375, 0.5668, 0.375, 0.5668, 0.2995, 0.5668, 0.2995, 0.5668, 0.4505, 0.5668, 0.4505, 0.4332, 0.4505, 0.4332, 0.4505, 0.4332, 0.375, 0.4332, 0.4505, 0.5668, 0.4505, 0.5668, 0.4505, 0.4332, 0.4505, 0.4332, 0.4505, 0.5668, 0.4505, 0.5668, 0.4505, 0.4332, 0.4505, 0.4332, 0.4505, 0.4332, 0.4505, 0.4332, 0.375, 0.4332, 0.375, 0.4332, 0.4505, 0.5668, 0.4505, 0.5668, 0.4505, 0.5668, 0.4505, 0.4332, 0.4505, 0.5668, 0.2995, 0.5668, 0.2995, 0.5668, 0.375, 0.5668, 0.375, 0.4332, 0.4505, 0.4332, 0.4505, 0.4332, 0.375, 0.4332, 0.375, 0.5668, 0.2995, 0.5668, 0.2995, 0.5668, 0.375, 0.5668, 0.375, 0.5668, 0.375, 0.5668, 0.2995, 0.5668, 0.2995, 0.5668, 0.375, 0.5668, 0.375, 0.5668, 0.375, 0.5668, 0.4505, 0.5668, 0.4505, 0.4332, 0.4505, 0.4332, 0.4505, 0.5668, 0.4505, 0.5668, 0.4505, 0.5, 0.4505, 0.5, 0.4753, 0.5959, 0.4753, 0.5668, 0.4505, 0.5959, 0.4753, 0.625, 0.5, 0.625, 0.375, 0.5959, 0.375, 0.5668, 0.4505, 0.5959, 0.4753, 0.5959, 0.375, 0.5668, 0.375, 0.4041, 0.2747, 0.375, 0.25, 0.375, 0.375, 0.4041, 0.375, 0.4332, 0.2995, 0.4041, 0.2747, 0.4041, 0.375, 0.4332, 0.375, 0.4332, 0.375, 0.4041, 0.375, 0.4041, 0.4753, 0.4332, 0.4505, 0.25, 0.75, 0.25, 0.75, 0.25, 0.625, 0.2506, 0.6319, 0.625, 0.625, 0.625, 0.75, 0.75, 0.75, 0.75, 0.625, 0.625, 0.5, 0.625, 0.625, 0.75, 0.625, 0.75, 0.5, 0.75, 0.5, 0.75, 0.625, 0.875, 0.625, 0.875, 0.5, 0.5668, 0.2995, 0.5668, 0.375, 0.5668, 0.375, 0.5668, 0.2995, 0.375, 0.5, 0.375, 0.5, 0.375, 0.625, 0.375, 0.625, 0.5668, 0.2995, 0.5668, 0.375, 0.5668, 0.375, 0.5668, 0.2995, 0.375, 0.75, 0.5, 0.875, 0.5, 0.75, 0.5, 0.75, 0.5, 0.875, 0.625, 0.875, 0.625, 0.75, 0.375, 0.625, 0.375, 0.75, 0.5, 0.75, 0.5, 0.625, 0.375, 0.5, 0.375, 0.625, 0.5, 0.625, 0.5, 0.5, 0.5, 0.5, 0.5, 0.625, 0.625, 0.625, 0.625, 0.5, 0.375, 0.625, 0.375, 0.625, 0.375, 0.75, 0.375, 0.75, 0.375, 0.625, 0.375, 0.625, 0.375, 0.75, 0.375, 0.75, 0.25, 0.75, 0.25, 0.75, 0.25, 0.625, 0.25, 0.625, 0.25, 0.625, 0.25, 0.625, 0.375, 0.625, 0.375, 0.625, 0.375, 0.75, 0.375, 0.75, 0.375, 0.875, 0.375, 0.875, 0.25, 0.75, 0.25, 0.75, 0.25, 0.625, 0.25, 0.625, 0.375, 0.75, 0.375, 0.75, 0.375, 0.875, 0.375, 0.875, 0.25, 0.625, 0.25, 0.625, 0.375, 0.625, 0.375, 0.625, 0.375, 0.625, 0.375, 0.625, 0.375, 0.75, 0.375, 0.75, 0.25, 0.625, 0.25, 0.625, 0.25, 0.5, 0.25, 0.5, 0.0, 0.0, 0.0, 0.0, 0.0, 0.0, 0.0, 0.0, 0.375, 0.625, 0.375, 0.625, 0.25, 0.625, 0.25, 0.625, 0.25, 0.625, 0.25, 0.625, 0.25, 0.5, 0.25, 0.5, 0.375, 0.5, 0.375, 0.5, 0.375, 0.625, 0.375, 0.625, 0.375, 0.625, 0.375, 0.625, 0.25, 0.625, 0.25, 0.625, 0.0, 0.0, 0.0, 0.0, 0.0, 0.0, 0.0, 0.0, 0.5668, 0.2995, 0.5668, 0.375, 0.5668, 0.375, 0.5668, 0.2995, 0.5668, 0.375, 0.5668, 0.375, 0.5668, 0.375, 0.5668, 0.375, 0.5, 0.9375, 0.5, 1.0, 0.5625, 1.0, 0.5625, 0.9375, 0.5625, 0.875, 0.5625, 0.9375, 0.625, 0.9375, 0.625, 0.875, 0.5625, 0.9375, 0.5625, 0.9375, 0.625, 0.9375, 0.625, 0.9375, 0.5625, 0.9375, 0.5625, 0.9375, 0.625, 0.9375, 0.625, 0.9375, 0.5625, 1.0, 0.5625, 1.0, 0.5625, 0.9375, 0.5625, 0.9375, 0.5625, 0.9375, 0.5625, 1.0, 0.625, 1.0, 0.625, 0.9375, 0.8125, 0.75, 0.8125, 0.75, 0.875, 0.75, 0.875, 0.75, 0.5625, 1.0, 0.5625, 1.0, 0.5625, 0.9375, 0.5625, 0.9375, 0.5668, 0.375, 0.5668, 0.375, 0.5668, 0.4505, 0.5668, 0.4505, 0.5668, 0.4505, 0.5668, 0.4505, 0.5668, 0.375, 0.5668, 0.375, 0.5668, 0.375, 0.5668, 0.375, 0.5668, 0.375, 0.5668, 0.375, 0.5668, 0.4505, 0.5668, 0.4505, 0.5668, 0.4505, 0.5668, 0.4505, 0.4332, 0.2995, 0.4332, 0.375, 0.5, 0.375, 0.5668, 0.2995, 0.5668, 0.375, 0.5959, 0.375, 0.625, 0.375, 0.625, 0.25, 0.5668, 0.2995, 0.4332, 0.375, 0.4332, 0.375, 0.4332, 0.375, 0.4332, 0.2995, 0.4332, 0.2995, 0.375, 0.5, 0.625, 0.5, 0.5959, 0.4753, 0.5, 0.4753, 0.5668, 0.2995, 0.5668, 0.2995, 0.5668, 0.2995, 0.5668, 0.2995, 0.5668, 0.375, 0.5668, 0.2995, 0.5668, 0.2995, 0.5668, 0.375, 0.5668, 0.375, 0.5668, 0.2995, 0.5668, 0.2995, 0.5668, 0.375, 0.5668, 0.2995, 0.5668, 0.375, 0.5668, 0.375, 0.5668, 0.2995, 0.5668, 0.2995, 0.5668, 0.2995, 0.5668, 0.2995, 0.5668, 0.2995, 0.5668, 0.2995, 0.5668, 0.375, 0.5668, 0.375, 0.5668, 0.2995, 0.5668, 0.2995, 0.5668, 0.2995, 0.5668, 0.375, 0.5668, 0.375, 0.5668, 0.375, 0.5668, 0.2995, 0.5668, 0.2995, 0.5668, 0.375, 0.5668, 0.375, 0.5668, 0.375, 0.5668, 0.375, 0.5668, 0.375, 0.5668, 0.2995, 0.5668, 0.375, 0.5668, 0.375, 0.5668, 0.2995, 0.5668, 0.375, 0.5668, 0.375, 0.5668, 0.375, 0.5668, 0.375, 0.5668, 0.2995, 0.5668, 0.375, 0.5668, 0.375, 0.5668, 0.2995, 0.5668, 0.2995, 0.5668, 0.2995, 0.5668, 0.2995, 0.5668, 0.2995])
me_cube_010.materials.append(mat_cow_black)
me_cube_010.materials.append(mat_bull_horns)
me_cube_010.use_remesh_fix_poles = True
me_cube_010.use_remesh_preserve_attributes = False
me_cube_010.use_mirror_vertex_groups = False
me_cube_010.update()

# ---- objects
ob_cow_mirror = bpy.data.objects.new('Cow Mirror', me_cube_006)
ob_cow_female = bpy.data.objects.new('Cow Female', me_cube_007)
ob_cow_female_001 = bpy.data.objects.new('Cow Female.001', me_cube_008)
ob_cow_female_002 = bpy.data.objects.new('Cow Female.002', me_cube_009)
ob_cow_female_003 = bpy.data.objects.new('Cow Female.003', me_cube_010)

# ---- transforms, parenting, visibility, modifiers, constraints
ob_cow_mirror.location = (-2.0, 1.0, 1.0)
ob_cow_mirror.lineart.crease_threshold = 0.0
_m = ob_cow_mirror.modifiers.new('Mirror', 'MIRROR')
_m.use_clip = True
ob_cow_female.location = (0.0, 0.0, 0.0)
ob_cow_female.lineart.crease_threshold = 0.0
ob_cow_female_001.location = (3.0, 0.0, 0.0)
ob_cow_female_001.lineart.crease_threshold = 0.0
ob_cow_female_002.location = (6.0, 0.0, 0.0)
ob_cow_female_002.lineart.crease_threshold = 0.0
ob_cow_female_003.location = (9.0, 0.0, 0.0)
ob_cow_female_003.lineart.crease_threshold = 0.0

# ---- collection membership
col_collection.objects.link(ob_cow_mirror)
col_collection.objects.link(ob_cow_female)
col_collection.objects.link(ob_cow_female_001)
col_collection.objects.link(ob_cow_female_002)
col_collection.objects.link(ob_cow_female_003)

# ---- scene / render settings (as saved in the file)
scene.frame_start = 1; scene.frame_end = 250; scene.frame_set(1)
scene.render.engine = 'CYCLES'
scene.cycles.use_denoising = False
scene.cycles.samples = 128
scene.cycles.sampling_pattern = 'TABULATED_SOBOL'
scene.cycles.use_adaptive_sampling = False
scene.cycles.use_light_tree = False
scene.view_settings.view_transform = 'Filmic'
bpy.context.view_layer.update()

# ---- added for rendering (the .blend has no active camera and no usable light): camera, sun
cam_auto = bpy.data.cameras.new('AutoCamera')
cam_auto.lens = 50.0
cam_auto.sensor_width = 36.0
cam_auto.clip_end = 1000.0
ob_auto_camera = bpy.data.objects.new('AutoCamera', cam_auto)
scene.collection.objects.link(ob_auto_camera)
ob_auto_camera.location = (17.9639, -14.2717, 12.6828)
ob_auto_camera.rotation_euler = (1.09748, -7.21219e-08, 0.694738)
scene.camera = ob_auto_camera
light_auto_sun = bpy.data.lights.new('AutoSun', 'SUN')
light_auto_sun.energy = 3.0
light_auto_sun.angle = 0.0523599
ob_auto_sun = bpy.data.objects.new('AutoSun', light_auto_sun)
scene.collection.objects.link(ob_auto_sun)
ob_auto_sun.rotation_euler = (0.872665, 0.174533, 0.523599)
bpy.context.view_layer.update()
